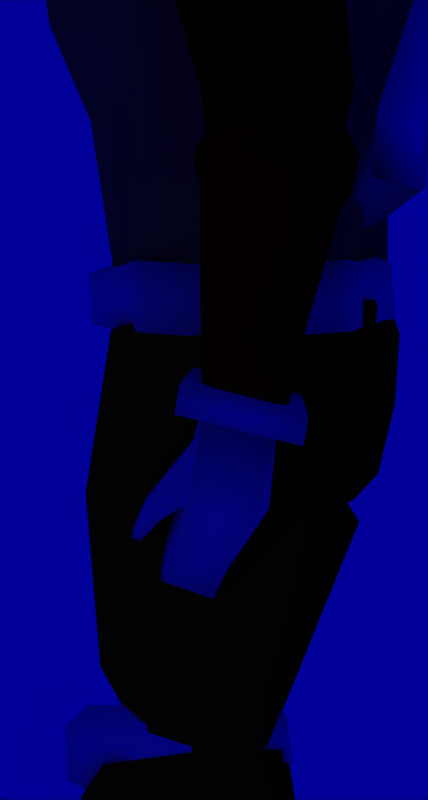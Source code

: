# Source: helmet14.blend  (saved by Blender 2.23.0; exported with 4.5.12 LTS)
import bpy
from mathutils import Matrix  # noqa: F401  (used for matrix-valued properties, if any)

bpy.ops.wm.read_factory_settings(use_empty=True)
scene = bpy.context.scene
scene.name = '1'

# ---- collections
col_collection_1 = bpy.data.collections.new('Collection 1'); scene.collection.children.link(col_collection_1)

# ---- materials (node trees are filled in below, after node groups)
mat_material_004 = bpy.data.materials.new('Material.004')
mat_material_004.alpha_threshold = 0.0
mat_material_004.preview_render_type = 'FLAT'
mat_material_004.diffuse_color = (0.8, 0.8, 0.2436, 1.0)
mat_material_004.roughness = 0.0
mat_material_004.line_color = (0.0, 0.0, 0.0, 1.0)
mat_material_006 = bpy.data.materials.new('Material.006')
mat_material_006.alpha_threshold = 0.0
mat_material_006.preview_render_type = 'FLAT'
mat_material_006.diffuse_color = (0.9353, 0.782, 0.01805, 1.0)
mat_material_006.roughness = 0.0
mat_material_006.line_color = (0.0, 0.0, 0.0, 1.0)
mat_material_005 = bpy.data.materials.new('Material.005')
mat_material_005.alpha_threshold = 0.0
mat_material_005.preview_render_type = 'FLAT'
mat_material_005.diffuse_color = (0.03308, 1.0, 0.0, 1.0)
mat_material_005.roughness = 0.0
mat_material_005.line_color = (0.0, 0.0, 0.0, 1.0)
mat_material_001 = bpy.data.materials.new('Material.001')
mat_material_001.alpha_threshold = 0.0
mat_material_001.preview_render_type = 'FLAT'
mat_material_001.diffuse_color = (0.1684, 0.3489, 0.9053, 1.0)
mat_material_001.roughness = 0.0
mat_material_001.line_color = (0.0, 0.0, 0.0, 1.0)
mat_material_003 = bpy.data.materials.new('Material.003')
mat_material_003.alpha_threshold = 0.0
mat_material_003.preview_render_type = 'FLAT'
mat_material_003.diffuse_color = (1.0, 0.0, 0.0, 1.0)
mat_material_003.roughness = 0.0
mat_material_003.line_color = (0.0, 0.0, 0.0, 1.0)
mat_material_002 = bpy.data.materials.new('Material.002')
mat_material_002.alpha_threshold = 0.0
mat_material_002.preview_render_type = 'FLAT'
mat_material_002.diffuse_color = (1.0, 0.04812, 0.8, 1.0)
mat_material_002.roughness = 0.0
mat_material_002.line_color = (0.0, 0.0, 0.0, 1.0)
mat_material = bpy.data.materials.new('Material')
mat_material.alpha_threshold = 0.0
mat_material.preview_render_type = 'FLAT'
mat_material.diffuse_color = (1.0, 1.0, 1.0, 1.0)
mat_material.roughness = 0.0
mat_material.specular_intensity = 0.1439
mat_material.line_color = (0.0, 0.0, 0.0, 1.0)

# ---- material node trees

# ---- world
world_world = bpy.data.worlds.new('World'); scene.world = world_world
world_world.color = (0.0, 0.0, 0.6)
world_world.use_sun_shadow = False
world_world.sun_shadow_jitter_overblur = 0.0
world_world.cycles.sampling_method = 'MANUAL'
world_world.cycles.sample_map_resolution = 256

# ---- cameras
cam_camera_002 = bpy.data.cameras.new('Camera.002')
cam_camera_002.type = 'ORTHO'
cam_camera_002.passepartout_alpha = 0.2
cam_camera_002.clip_end = 100.0
cam_camera_002.lens = 35.0
cam_camera_002.ortho_scale = 7.314
cam_camera_002.show_passepartout = False
cam_camera_002.show_safe_areas = True
cam_camera_002.dof.focus_distance = 0.0
cam_camera_002.dof.aperture_fstop = 128.0
cam_camera = bpy.data.cameras.new('Camera')
cam_camera.type = 'ORTHO'
cam_camera.passepartout_alpha = 0.2
cam_camera.clip_end = 100.0
cam_camera.lens = 39.48
cam_camera.ortho_scale = 6.484
cam_camera.show_passepartout = False
cam_camera.show_safe_areas = True
cam_camera.dof.focus_distance = 0.0
cam_camera.dof.aperture_fstop = 128.0

# ---- lights
light_lamp_003 = bpy.data.lights.new('Lamp.003', 'SPOT')
light_lamp_003.transmission_factor = 0.0
light_lamp_003.energy = 100.0
light_lamp_003.shadow_buffer_clip_start = 0.5
light_lamp_003.shadow_maximum_resolution = 0.006
light_lamp_003.use_absolute_resolution = True
light_lamp_003.spot_blend = 0.4747
light_lamp_003.cycles.use_multiple_importance_sampling = False
light_lamp_002 = bpy.data.lights.new('Lamp.002', 'SPOT')
light_lamp_002.transmission_factor = 0.0
light_lamp_002.energy = 100.0
light_lamp_002.shadow_buffer_clip_start = 0.5
light_lamp_002.shadow_maximum_resolution = 0.006
light_lamp_002.use_absolute_resolution = True
light_lamp_002.spot_blend = 0.7864
light_lamp_002.spot_size = 0.9477
light_lamp_002.cycles.use_multiple_importance_sampling = False
light_lamp_001 = bpy.data.lights.new('Lamp.001', 'SPOT')
light_lamp_001.transmission_factor = 0.0
light_lamp_001.energy = 100.0
light_lamp_001.shadow_buffer_clip_start = 0.5
light_lamp_001.shadow_maximum_resolution = 0.006
light_lamp_001.use_absolute_resolution = True
light_lamp_001.spot_blend = 0.4877
light_lamp_001.cycles.use_multiple_importance_sampling = False
light_lamp = bpy.data.lights.new('Lamp', 'SPOT')
light_lamp.transmission_factor = 0.0
light_lamp.energy = 100.0
light_lamp.shadow_buffer_clip_start = 0.5
light_lamp.shadow_maximum_resolution = 0.006
light_lamp.use_absolute_resolution = True
light_lamp.spot_blend = 0.6435
light_lamp.cycles.use_multiple_importance_sampling = False

# ---- meshes
me_cube_008 = bpy.data.meshes.new('Cube.008')
me_cube_008.from_pydata([(0.387, 0.2202, -0.3581), (0.3653, 0.05612, -0.3759), (-0.2583, 0.1966, -0.4076), (-0.2366, 0.3608, -0.3898), (0.4454, 0.2281, 0.2197), (0.4186, 0.03997, 0.1604), (-0.3271, 0.2106, 0.1718), (-0.3004, 0.3987, 0.2311), (-0.1697, 0.1832, 0.0406), (0.2612, 0.08457, 0.03402), (-0.1697, 0.2067, -0.3119), (0.2612, 0.1081, -0.3185), (0.1964, -0.3886, -0.2347), (-0.2959, -0.3861, -0.2699), (0.1466, -0.3728, 0.1178), (-0.249, -0.3574, 0.08267), (-0.3338, -0.6969, -0.07628), (-0.03634, -0.8041, -0.1036), (-0.3718, -0.6573, -0.2991), (0.008216, -0.7735, -0.3265), (-0.2896, -0.3692, 0.04901), (-0.2877, -0.3332, -0.1771), (-0.2159, -0.01724, -0.2054), (-0.2159, -0.002712, 0.02307), (-0.48, -0.3871, -0.03701), (-0.4844, -0.3599, -0.1635), (-0.4147, -0.4445, -0.1443), (-0.4109, -0.4724, -0.01785), (-0.5122, -0.6277, -0.1851), (-0.5147, -0.5879, -0.2654), (-0.5634, -0.5695, -0.2671), (-0.5609, -0.6089, -0.1867), (-0.08249, -1.007, -0.4125), (-0.4132, -0.8898, -0.3883), (-0.09346, -0.9737, -0.2525), (-0.3692, -0.877, -0.2332), (0.2238, -0.3879, -0.05848)], [], [(0, 1, 2, 3), (4, 7, 6, 5), (0, 4, 5, 1), (2, 6, 7, 3), (4, 0, 3, 7), (6, 2, 10, 8), (1, 5, 9, 11), (5, 6, 8, 9), (2, 1, 11, 10), (10, 11, 12, 13), (9, 8, 15, 14), (9, 14, 36), (15, 13, 18, 16), (12, 36, 19), (14, 15, 16, 17), (13, 12, 19, 18), (13, 15, 20, 21), (15, 8, 23, 20), (10, 13, 21, 22), (8, 10, 22, 23), (23, 22, 25, 24), (22, 21, 26, 25), (20, 23, 24, 27), (21, 20, 27, 26), (26, 27, 28, 29), (27, 24, 31, 28), (25, 26, 29, 30), (24, 25, 30, 31), (31, 30, 29, 28), (18, 19, 32, 33), (17, 16, 35, 34), (19, 17, 34, 32), (16, 18, 33, 35), (32, 34, 35, 33), (36, 14, 17), (36, 17, 19), (36, 12, 11), (36, 11, 9)])
me_cube_008.polygons.foreach_set('use_smooth', [True] * 38)
me_cube_008.use_remesh_preserve_volume = False
me_cube_008.use_remesh_preserve_attributes = False
me_cube_008.use_mirror_vertex_groups = False
me_cube_008.update()
me_mesh_003 = bpy.data.meshes.new('Mesh.003')
me_mesh_003.from_pydata([(-1.18, 0.9457, 0.8063), (-1.423, 1.129, -0.66), (-1.423, -0.2125, -0.66), (-1.18, -0.2125, 0.8063), (1.0, 0.9457, 0.8063), (1.346, 1.129, -0.66), (1.14, -0.2125, -0.66), (0.7936, -0.2125, 0.8063), (0.4591, -1.216, 0.2691), (0.6896, -1.245, -0.6103), (-1.151, -1.216, 0.2691), (-1.313, -1.245, -0.6103), (-1.313, -1.176, -1.127), (0.6896, -1.176, -1.127), (1.14, -0.2125, -1.147), (1.346, 1.061, -1.132), (-1.423, -0.2125, -1.147), (-1.423, 1.061, -1.132), (0.3495, -1.496, -1.133), (-1.074, -1.496, -1.133), (-1.074, -1.563, -0.7455), (-0.9734, -1.563, -0.3661), (0.3495, -1.563, -0.7455), (0.2064, -1.563, -0.3661), (0.9957, -0.3585, 1.321), (1.202, 0.9373, 1.321), (-1.341, -0.3585, 1.321), (-1.341, 0.9373, 1.321), (-1.17, 0.9484, 2.119), (-1.188, -0.2909, 1.99), (1.126, 0.9484, 2.119), (0.9245, -0.2909, 1.99), (-1.297, 0.3337, 2.036), (1.098, 0.3337, 2.036), (0.004066, 0.9947, 2.103), (-0.1129, -0.3369, 1.969), (-0.05442, 0.3327, 2.175), (-1.043, 1.18, -0.9078), (0.9661, 1.18, -0.9078), (0.9661, 1.229, -0.5651), (0.7148, 1.096, 0.5274), (-1.043, 1.229, -0.5651), (-0.8663, 1.096, 0.5274), (-1.074, -1.496, -1.306), (0.3495, -1.496, -1.306), (-1.423, 1.061, -1.306), (-1.423, -0.2125, -1.32), (1.346, 1.061, -1.306), (1.14, -0.2125, -1.32), (0.6896, -1.176, -1.301), (-1.313, -1.176, -1.301)], [], [(0, 1, 2, 3), (4, 7, 6, 5), (7, 3, 10, 8), (6, 7, 8, 9), (3, 2, 11, 10), (11, 2, 16, 12), (6, 9, 13, 14), (5, 6, 14, 15), (2, 1, 17, 16), (13, 9, 22, 18), (11, 12, 19, 20), (10, 11, 20, 21), (9, 8, 23, 22), (8, 10, 21, 23), (20, 22, 23, 21), (22, 20, 19, 18), (3, 7, 24, 26), (4, 0, 27, 25), (7, 4, 25, 24), (0, 3, 26, 27), (26, 29, 32), (25, 30, 33), (27, 28, 34), (24, 31, 35), (30, 34, 36, 33), (28, 32, 36, 34), (29, 35, 36, 32), (31, 33, 36, 35), (35, 29, 26), (35, 26, 24), (34, 30, 25), (34, 25, 27), (33, 31, 24), (33, 24, 25), (32, 28, 27), (32, 27, 26), (17, 1, 41, 37), (15, 17, 37, 38), (5, 15, 38, 39), (0, 4, 40, 42), (4, 5, 39, 40), (1, 0, 42, 41), (42, 40, 39, 41), (41, 39, 38, 37), (19, 12, 50, 43), (18, 19, 43, 44), (13, 18, 44, 49), (17, 15, 47, 45), (16, 17, 45, 46), (15, 14, 48, 47), (14, 13, 49, 48), (12, 16, 46, 50), (45, 47, 48, 46), (46, 48, 49, 50), (50, 49, 44, 43)])
me_mesh_003.polygons.foreach_set('use_smooth', [True] * 55)
me_mesh_003.use_remesh_preserve_volume = False
me_mesh_003.use_remesh_preserve_attributes = False
me_mesh_003.use_mirror_vertex_groups = False
me_mesh_003.update()
me_mesh_002 = bpy.data.meshes.new('Mesh.002')
me_mesh_002.from_pydata([(-2.891, 1.79, 12.69), (-2.983, 2.09, 11.63), (-3.062, -1.01, 10.93), (-2.97, -0.5541, 12.28), (-0.8261, 1.666, 12.71), (-0.7335, 1.967, 11.65), (-0.8268, -1.01, 10.95), (-0.9171, -0.5541, 12.3), (-0.7461, -0.9438, 8.791), (-0.5972, 1.967, 8.334), (-3.062, -0.9438, 8.896), (-2.983, 2.09, 8.544), (-2.891, 1.64, 6.642), (-2.97, -0.6737, 7.244), (-0.7679, 1.516, 6.501), (-0.8459, -0.6737, 7.09), (-0.8374, -0.5541, 3.909), (-0.7404, 1.411, 3.868), (-2.97, -0.5541, 3.682), (-2.891, 1.534, 3.642), (-0.3574, 1.282, 4.564), (-0.4544, -0.4638, 4.131), (-0.3812, -0.4911, 7.644), (-0.3044, 1.388, 6.769), (-0.122, 1.62, 8.062), (-0.331, -0.6478, 9.11), (-0.1262, -0.4638, 12.41), (-0.04372, -0.7023, 11.56), (0.05329, 1.62, 11.16), (-0.02915, 1.538, 12.82), (0.2454, 1.405, 12.08), (0.3327, 1.473, 10.67), (0.2182, -0.1331, 11.22), (0.1049, -0.02881, 11.75), (0.143, -0.1864, 10.77), (0.08271, 1.481, 8.331), (-0.138, 0.9814, 7.133), (-0.2066, -0.01005, 7.133), (-0.3411, -0.01005, 5.999), (-0.2726, 0.9814, 5.999), (0.3327, -0.09824, 9.716), (0.3359, 1.477, 9.745)], [], [(0, 1, 2, 3), (0, 4, 5, 1), (2, 6, 7, 3), (4, 0, 3, 7), (6, 2, 10, 8), (1, 5, 9, 11), (2, 1, 11, 10), (10, 11, 12, 13), (11, 9, 14, 12), (8, 10, 13, 15), (15, 13, 18, 16), (12, 14, 17, 19), (13, 12, 19, 18), (19, 17, 16, 18), (16, 17, 20, 21), (17, 14, 23, 20), (15, 16, 21, 22), (14, 9, 24, 23), (8, 15, 22, 25), (8, 9, 24, 25), (9, 5, 28, 24), (6, 8, 25, 27), (5, 4, 29, 28), (7, 6, 27, 26), (4, 7, 26, 29), (29, 26, 33, 30), (26, 27, 32, 33), (28, 29, 30, 31), (27, 25, 34, 32), (28, 31, 41), (25, 24, 35, 34), (22, 37, 40), (23, 24, 35, 36), (22, 21, 38, 37), (20, 23, 36, 39), (21, 20, 39, 38), (35, 34, 40), (36, 37, 38, 39), (30, 33, 32), (31, 30, 32), (34, 32, 31), (34, 31, 41), (40, 37, 36), (40, 36, 35), (40, 34, 25), (40, 25, 22), (41, 35, 34), (41, 35, 24), (41, 24, 28)])
me_mesh_002.polygons.foreach_set('use_smooth', [True] * 49)
me_mesh_002.materials.append(mat_material_004)
me_mesh_002.use_remesh_preserve_volume = False
me_mesh_002.use_remesh_preserve_attributes = False
me_mesh_002.use_mirror_vertex_groups = False
me_mesh_002.update()
me_cube_007 = bpy.data.meshes.new('Cube.007')
me_cube_007.from_pydata([(1.242, 0.1974, -3.153), (1.262, -0.186, -3.157), (-0.34, -0.3197, -3.318), (-0.3103, 0.3934, -3.354), (1.241, 0.2561, -2.345), (1.262, -0.1588, -2.375), (-0.339, -0.2952, -2.28), (-0.3093, 0.4179, -2.316), (-0.5274, 0.2662, -2.506), (-0.5459, -0.1765, -2.484), (-0.5281, 0.2509, -3.15), (-0.5465, -0.1917, -3.128), (0.02476, 0.2465, -2.168), (0.008428, -0.1455, -2.149), (0.9142, -0.06613, -2.181), (0.9029, 0.1619, -2.165), (0.2994, 0.1661, -3.407), (0.2862, -0.1528, -3.391), (1.003, -0.09294, -3.319), (0.9939, 0.0785, -3.317)], [], [(0, 4, 5, 1), (1, 5, 6, 2), (4, 0, 3, 7), (7, 3, 10, 8), (2, 6, 9, 11), (6, 7, 8, 9), (3, 2, 11, 10), (11, 9, 8, 10), (4, 7, 12, 15), (7, 6, 13, 12), (6, 5, 14, 13), (5, 4, 15, 14), (15, 12, 13, 14), (3, 0, 19, 16), (2, 3, 16, 17), (1, 2, 17, 18), (0, 1, 18, 19), (19, 18, 17, 16)])
me_cube_007.polygons.foreach_set('use_smooth', [True] * 18)
me_cube_007.use_remesh_preserve_volume = False
me_cube_007.use_remesh_preserve_attributes = False
me_cube_007.use_mirror_vertex_groups = False
me_cube_007.update()
me_cube_006 = bpy.data.meshes.new('Cube.006')
me_cube_006.from_pydata([(-0.2168, 1.039, 1.183), (-0.384, 0.3884, 1.537), (0.7986, 0.3553, 1.537), (0.8403, 1.006, 1.183), (-0.2168, 1.039, -1.183), (-0.38, 0.4101, -1.287), (0.8026, 0.3769, -1.287), (0.8403, 1.006, -1.183), (0.491, -0.9154, -0.7797), (-0.383, -0.8823, -0.7797), (0.491, -0.9154, 0.87), (-0.383, -0.8823, 0.87), (0.8386, 0.02708, 0.9278), (0.8522, 0.04807, -0.8042), (1.218, 0.9443, -0.8677), (1.193, 0.5133, -0.9468), (1.218, 0.9443, 0.9501), (1.189, 0.4916, 1.196), (-0.5845, -0.6714, 0.7374), (-0.5845, -0.6714, -0.6145), (-0.5812, 0.3929, -1.085), (-0.4481, 0.9042, -0.9959), (-0.5851, 0.3712, 1.335), (-0.4481, 0.9042, 1.045)], [], [(5, 4, 7, 6), (3, 0, 1, 2), (4, 0, 3, 7), (2, 1, 11, 10), (5, 6, 8, 9), (8, 10, 11, 9), (8, 6, 15, 13), (10, 8, 13, 12), (2, 10, 12, 17), (7, 3, 16, 14), (3, 2, 17, 16), (6, 7, 14, 15), (14, 16, 17, 15), (15, 17, 12, 13), (11, 1, 22, 18), (9, 11, 18, 19), (5, 9, 19, 20), (0, 4, 21, 23), (1, 0, 23, 22), (4, 5, 20, 21), (23, 21, 20, 22), (22, 20, 19, 18)])
me_cube_006.polygons.foreach_set('use_smooth', [True] * 22)
me_cube_006.materials.append(mat_material_006)
me_cube_006.use_remesh_preserve_volume = False
me_cube_006.use_remesh_preserve_attributes = False
me_cube_006.use_mirror_vertex_groups = False
me_cube_006.update()
me_cube_005 = bpy.data.meshes.new('Cube.005')
me_cube_005.from_pydata([(0.4939, 0.214, -2.204), (0.5202, -0.9915, -1.468), (-0.2069, -0.9688, -1.472), (-0.6147, 0.2269, -2.223), (0.5103, 0.1582, 2.034), (0.5584, -1.122, 1.199), (-0.1687, -1.099, 1.195), (-0.4686, 0.185, 2.015), (-0.3889, 1.058, 1.562), (0.4926, 1.044, 1.562), (-0.3784, 1.023, -1.043), (0.503, 1.009, -1.043), (-0.8214, 0.9106, -0.8686), (-0.8318, 0.9463, 1.507), (-0.8974, 0.1323, 1.415), (-0.6474, -0.6912, 0.7273), (-0.9137, 0.1879, -1.715), (-0.6573, -0.6573, -0.8369), (0.5864, 0.7304, -0.5906), (0.5747, 0.7705, 1.004), (0.7843, -0.9934, 1.105), (1.259, 0.1709, 1.263), (0.7461, -0.8631, -1.347), (1.247, 0.2128, -1.471)], [], [(0, 1, 2, 3), (4, 7, 6, 5), (1, 5, 6, 2), (7, 4, 9, 8), (0, 3, 10, 11), (9, 11, 10, 8), (10, 3, 16, 12), (8, 10, 12, 13), (7, 8, 13, 14), (2, 6, 15, 17), (6, 7, 14, 15), (3, 2, 17, 16), (17, 15, 14, 16), (16, 14, 13, 12), (9, 4, 21, 19), (11, 9, 19, 18), (0, 11, 18, 23), (5, 1, 22, 20), (4, 5, 20, 21), (1, 0, 23, 22), (23, 21, 20, 22), (21, 23, 18, 19)])
me_cube_005.polygons.foreach_set('use_smooth', [True] * 22)
me_cube_005.materials.append(mat_material_006)
me_cube_005.use_remesh_preserve_volume = False
me_cube_005.use_remesh_preserve_attributes = False
me_cube_005.use_mirror_vertex_groups = False
me_cube_005.update()
me_cube_004 = bpy.data.meshes.new('Cube.004')
me_cube_004.from_pydata([(-0.7534, 0.4536, -1.692), (-0.6806, -0.009389, -1.593), (-0.91, -0.3528, -1.089), (-0.9933, 0.4272, -1.089), (-0.7534, 0.4536, 0.2287), (-0.6806, -0.00939, 0.1292), (-0.91, -0.3528, -0.3751), (-0.9933, 0.4272, -0.3751), (-0.5472, -1.014, -0.449), (0.1842, -1.484, -0.449), (-0.5472, -1.014, -1.015), (0.1842, -1.484, -1.015), (0.2212, -1.489, -2.048), (0.2212, -1.489, 0.5847), (-0.1571, 0.1005, 0.5789), (-0.01782, 0.4165, 0.5157), (-0.1571, 0.1005, -2.043), (-0.01782, 0.4165, -1.979), (1.174, 0.3819, -1.979), (1.055, -0.4801, -2.075), (1.174, 0.3819, 0.5157), (1.055, -0.4801, 0.6114), (0.7783, -1.242, 0.5847), (0.7783, -1.242, -2.048), (1.225, -0.4777, -0.7318), (1.305, 0.07904, -0.7318), (1.047, -1.035, -0.7318)], [], [(0, 1, 2, 3), (4, 7, 6, 5), (2, 6, 7, 3), (4, 0, 3, 7), (6, 2, 10, 8), (5, 6, 8, 9), (2, 1, 11, 10), (11, 9, 8, 10), (11, 1, 16, 12), (9, 11, 12, 13), (5, 9, 13, 14), (0, 4, 15, 17), (4, 5, 14, 15), (1, 0, 17, 16), (16, 17, 18, 19), (15, 14, 21, 20), (15, 20, 25), (14, 13, 22, 21), (12, 23, 26), (12, 16, 19, 23), (20, 21, 24), (19, 24, 23), (24, 21, 22), (24, 22, 26), (24, 19, 18), (24, 18, 25), (25, 20, 24), (26, 23, 24), (26, 22, 13), (26, 13, 12), (25, 18, 17), (25, 17, 15)])
me_cube_004.polygons.foreach_set('use_smooth', [True] * 32)
me_cube_004.materials.append(mat_material_005)
me_cube_004.use_remesh_preserve_volume = False
me_cube_004.use_remesh_preserve_attributes = False
me_cube_004.use_mirror_vertex_groups = False
me_cube_004.update()
me_cube_003 = bpy.data.meshes.new('Cube.003')
me_cube_003.from_pydata([(1.225, 0.4387, -1.141), (1.225, -0.15, -1.141), (-0.7205, -0.03446, 0.1616), (-0.7205, 0.5542, 0.1616), (0.4107, 0.4387, 1.418), (0.4107, -0.15, 1.418), (-0.5714, -0.03446, 1.464), (-0.5714, 0.5542, 1.464), (-0.9235, 0.4665, 1.111), (-0.9235, 0.05325, 1.111), (-1.096, 0.4665, 0.1616), (-1.096, 0.05325, 0.1616), (1.39, -0.15, 1.268), (1.39, 0.4387, 1.268), (1.584, -0.15, -0.3019), (1.584, 0.4387, -0.3019), (1.755, 0.3658, -0.1842), (1.755, -0.07705, -0.1842), (1.716, 0.3658, 0.8193), (1.716, -0.07705, 0.8193), (-1.04, 0.05325, -0.9292), (-1.04, 0.4665, -0.9292), (-0.6653, 0.5542, -0.9293), (-0.6653, -0.03446, -0.9293)], [], [(0, 1, 2, 3), (4, 7, 6, 5), (1, 5, 6, 2), (4, 0, 3, 7), (7, 3, 10, 8), (2, 6, 9, 11), (6, 7, 8, 9), (11, 9, 8, 10), (5, 1, 14, 12), (0, 4, 13, 15), (4, 5, 12, 13), (1, 0, 15, 14), (14, 15, 16, 17), (13, 12, 19, 18), (15, 13, 18, 16), (12, 14, 17, 19), (16, 18, 19, 17), (11, 10, 21, 20), (2, 11, 20, 23), (10, 3, 22, 21), (3, 2, 23, 22), (22, 23, 20, 21)])
me_cube_003.polygons.foreach_set('use_smooth', [True] * 22)
me_cube_003.use_remesh_preserve_volume = False
me_cube_003.use_remesh_preserve_attributes = False
me_cube_003.use_mirror_vertex_groups = False
me_cube_003.update()
me_cube_002 = bpy.data.meshes.new('Cube.002')
me_cube_002.from_pydata([(-0.03771, 0.46, -1.031), (-0.03771, -1.002, -1.031), (-0.8009, -1.02, -1.031), (-0.8009, 0.4425, -1.031), (-0.03771, 0.46, 1.031), (-0.03771, -1.002, 1.031), (-0.8009, -1.02, 1.031), (-0.8009, 0.4425, 1.031), (-0.9967, 0.7517, 1.031), (-0.3498, 0.9028, 1.031), (-0.9967, 0.7517, -1.031), (-0.3498, 0.9028, -1.031), (-0.4322, 1.068, -1.031), (-1.079, 0.9166, -1.031), (-0.4322, 1.068, 1.031), (-1.079, 0.9166, 1.031), (-1.205, 0.7074, 1.712), (-0.9497, 0.7074, 1.481), (-0.6968, 0.5781, 1.477), (-1.109, 0.5781, 1.712), (-0.9551, 0.3358, 1.712), (-0.9551, -0.8104, 1.712), (-0.5072, -0.8104, 1.712), (-0.5433, 0.3358, 1.477), (-0.911, -1.741, 1.328), (-1.233, -1.741, 1.328), (-1.122, -1.891, 0.8372), (-0.5733, -1.879, 0.8372), (-1.122, -1.891, -0.6461), (-0.5733, -1.879, -0.6461), (-0.6605, -2.431, -0.6461), (-1.117, -2.728, -0.6461), (-0.6605, -2.431, 0.8372), (-1.117, -2.728, 0.8372), (-1.228, -2.578, 1.328), (-0.9982, -2.293, 1.328)], [], [(0, 1, 2, 3), (2, 6, 7, 3), (3, 7, 8, 10), (0, 4, 9, 11), (0, 3, 10, 11), (11, 10, 13, 12), (11, 9, 14, 12), (10, 8, 15, 13), (13, 15, 14, 12), (0, 1, 5, 4), (15, 8, 19, 16), (14, 15, 16, 17), (14, 9, 18, 17), (8, 9, 18, 19), (9, 4, 23, 18), (8, 7, 20, 19), (4, 5, 22, 23), (7, 6, 21, 20), (23, 20, 21, 22), (20, 23, 18, 19), (16, 19, 18, 17), (21, 6, 26, 25), (22, 21, 25, 24), (22, 5, 27, 24), (6, 2, 28, 26), (5, 1, 29, 27), (2, 1, 29, 28), (28, 29, 30, 31), (27, 29, 30, 32), (26, 28, 31, 33), (24, 27, 32, 35), (24, 25, 34, 35), (25, 26, 33, 34), (30, 32, 33, 31), (33, 32, 35, 34)])
me_cube_002.polygons.foreach_set('use_smooth', [True] * 35)
me_cube_002.materials.append(mat_material_001)
me_cube_002.use_remesh_preserve_volume = False
me_cube_002.use_remesh_preserve_attributes = False
me_cube_002.use_mirror_vertex_groups = False
me_cube_002.update()
me_cube_001 = bpy.data.meshes.new('Cube.001')
me_cube_001.from_pydata([(0.346, 0.687, -0.4423), (0.5149, -0.4954, -0.4423), (-0.03228, -0.6942, -0.4539), (-0.1366, 0.5591, -0.4539), (0.4179, 0.687, 0.4264), (0.5849, -0.4444, 0.4148), (-0.03228, -0.6942, 0.4539), (-0.1366, 0.5591, 0.4539), (-0.1366, 0.744, 0.312), (0.4179, 0.8444, 0.3055), (-0.1366, 0.744, -0.312), (0.346, 0.8444, -0.3215), (-0.03228, -0.8514, 0.3084), (0.6198, -0.5652, 0.2909), (-0.03228, -0.8514, -0.3084), (0.5498, -0.6161, -0.3184), (0.89, -0.3579, -0.3511), (0.8725, -0.3587, 0.2157), (0.8465, 0.6889, -0.3539), (0.829, 0.6881, 0.2185), (0.8709, -0.2361, 0.3294), (0.8309, 0.5438, 0.3294), (0.8884, -0.2352, -0.4647), (0.8484, 0.5446, -0.4647), (-0.3555, -0.5041, -0.2378), (-0.3555, -0.5041, 0.2378), (-0.4237, 0.5007, -0.2406), (-0.4237, 0.5007, 0.2406), (-0.4237, 0.3581, 0.3501), (-0.3555, -0.3829, 0.3501), (-0.4237, 0.3581, -0.3501), (-0.3555, -0.3829, -0.3501), (1.118, 0.6468, -0.3969), (1.066, -0.2626, -0.3969), (1.068, 0.485, 0.3179), (1.037, -0.07402, 0.3179), (1.084, 0.5971, 0.2305), (1.091, 0.8396, -0.2589), (1.04, -0.1726, 0.2282), (1.019, -0.4123, -0.2554), (1.141, -0.5737, -0.2894), (1.103, -0.2693, 0.2766), (1.229, 0.9485, -0.2936), (1.155, 0.6667, 0.2793), (1.098, -0.1494, 0.3856), (1.137, 0.5304, 0.3856), (1.199, -0.3917, -0.4614), (1.261, 0.7141, -0.4614), (1.374, 0.6913, -0.4307), (1.311, -0.4145, -0.4307), (1.208, 0.516, 0.3929), (1.169, -0.1638, 0.3929), (1.227, 0.6522, 0.2866), (1.341, 0.9257, -0.2629), (1.174, -0.2837, 0.2839), (1.254, -0.5965, -0.2586), (1.353, -0.551, -0.199), (1.244, -0.2576, 0.271), (1.433, 0.8414, -0.2028), (1.292, 0.5986, 0.2734), (1.24, -0.1479, 0.3707), (1.275, 0.4739, 0.3707), (1.406, -0.3845, -0.3563), (1.463, 0.627, -0.3563), (1.97, 0.2237, -0.132), (1.909, -0.2512, -0.1393), (1.853, 0.2474, 0.4233), (1.791, -0.2274, 0.416), (1.881, 0.3409, 0.3502), (1.967, 0.3235, -0.05593), (1.797, -0.3128, 0.3382), (1.882, -0.3301, -0.06406), (2.362, -0.4074, 0.08482), (2.296, -0.3939, 0.3985), (2.424, 0.06763, 0.09073), (2.357, 0.08118, 0.4072), (2.292, -0.3318, 0.4551), (2.336, 0.01324, 0.4603), (2.382, -0.35, 0.03014), (2.426, -0.004961, 0.03543)], [], [(0, 1, 2, 3), (4, 7, 6, 5), (7, 4, 9, 8), (0, 3, 10, 11), (10, 8, 9, 11), (5, 6, 12, 13), (2, 1, 15, 14), (15, 13, 12, 14), (15, 1, 22, 16), (13, 15, 16, 17), (5, 13, 17, 20), (9, 4, 21, 19), (11, 9, 19, 18), (0, 11, 18, 23), (4, 5, 20, 21), (1, 0, 23, 22), (12, 6, 29, 25), (14, 12, 25, 24), (2, 14, 24, 31), (10, 3, 30, 26), (8, 10, 26, 27), (7, 8, 27, 28), (6, 7, 28, 29), (3, 2, 31, 30), (31, 29, 28, 30), (30, 28, 27, 26), (29, 31, 24, 25), (22, 23, 32, 33), (21, 20, 35, 34), (23, 18, 37, 32), (18, 19, 36, 37), (19, 21, 34, 36), (20, 17, 38, 35), (17, 16, 39, 38), (16, 22, 33, 39), (39, 33, 46, 40), (38, 39, 40, 41), (35, 38, 41, 44), (36, 34, 45, 43), (37, 36, 43, 42), (32, 37, 42, 47), (34, 35, 44, 45), (33, 32, 47, 46), (46, 47, 48, 49), (45, 44, 51, 50), (47, 42, 53, 48), (42, 43, 52, 53), (43, 45, 50, 52), (44, 41, 54, 51), (41, 40, 55, 54), (40, 46, 49, 55), (55, 49, 62, 56), (54, 55, 56, 57), (51, 54, 57, 60), (52, 50, 61, 59), (53, 52, 59, 58), (48, 53, 58, 63), (50, 51, 60, 61), (49, 48, 63, 62), (62, 63, 64, 65), (61, 60, 67, 66), (63, 58, 69, 64), (58, 59, 68, 69), (59, 61, 66, 68), (60, 57, 70, 67), (57, 56, 71, 70), (56, 62, 65, 71), (71, 65, 78, 72), (70, 71, 72, 73), (67, 70, 73, 76), (68, 66, 77, 75), (69, 68, 75, 74), (64, 69, 74, 79), (66, 67, 76, 77), (65, 64, 79, 78), (79, 77, 76, 78), (77, 79, 74, 75), (78, 76, 73, 72)])
me_cube_001.polygons.foreach_set('use_smooth', [True] * 78)
me_cube_001.materials.append(mat_material_003)
me_cube_001.use_remesh_preserve_volume = False
me_cube_001.use_remesh_preserve_attributes = False
me_cube_001.use_mirror_vertex_groups = False
me_cube_001.update()
me_plane_002 = bpy.data.meshes.new('Plane.002')
me_plane_002.from_pydata([(0.7063, 0.6687, -3.161e-08), (1.074, 0.2177, -1.103e-08), (-0.5771, 0.409, 0.07331), (-0.9349, 0.6847, -3.169e-08), (-0.7309, 0.8408, -0.2399), (0.4924, 0.7785, -0.2399), (0.4924, 0.7785, -1.543), (-0.7309, 0.8408, -1.543), (-0.9349, 0.6847, -1.783), (-0.5771, 0.4701, -1.783), (1.074, 0.2177, -1.783), (0.7063, 0.6687, -1.783), (0.6554, -0.4811, -1.783), (-0.4928, -0.229, -1.783), (-0.4928, -0.229, -1.96e-08), (0.6554, -0.4811, 1.972e-09), (0.6487, -0.4778, -0.2133), (-0.3978, -0.2546, -0.2133), (-0.3978, -0.2546, -1.569), (0.6487, -0.4778, -1.569), (0.9852, 0.05176, -1.569), (0.9852, 0.05176, -0.2133), (0.7728, 0.6891, -0.2133), (0.7728, 0.6891, -1.569), (-0.5839, 0.7232, -1.569), (-0.4117, 0.09613, -1.569), (-0.4117, 0.09613, -0.2133), (-0.5839, 0.7232, -0.2133), (-0.5771, 0.4701, -0.8914), (-0.4928, -0.229, -0.8914), (-0.5389, 0.08842, 0.07777), (0.9448, 0.2512, -0.8914), (1.045, 0.4983, -0.8914), (0.5649, 0.8918, -0.8914), (0.8859, 0.799, -0.8914)], [], [(0, 3, 2, 1), (3, 0, 5, 4), (3, 4, 7, 8), (4, 5, 33), (5, 0, 34, 33), (0, 1, 32), (8, 9, 28), (11, 8, 9, 10), (8, 11, 6, 7), (10, 9, 13, 12), (29, 14, 30), (1, 2, 30), (15, 14, 17, 16), (1, 15, 16, 21), (14, 29, 17), (10, 12, 19, 20), (12, 13, 18, 19), (1, 21, 31), (20, 31, 23), (19, 18, 25, 24), (20, 19, 24, 23), (17, 18, 25, 26), (21, 16, 27, 22), (16, 17, 26, 27), (23, 22, 27, 24), (27, 26, 25, 24), (29, 13, 18), (29, 18, 17), (28, 9, 13, 29), (28, 2, 3), (28, 3, 8), (30, 14, 15), (30, 15, 1), (30, 2, 28), (30, 28, 29), (31, 21, 22), (31, 22, 23), (31, 20, 10), (31, 10, 32), (32, 1, 31), (32, 10, 11), (11, 34, 32), (34, 0, 32), (34, 11, 6, 33), (33, 6, 7), (33, 7, 4)])
me_plane_002.polygons.foreach_set('use_smooth', [True] * 46)
me_plane_002.materials.append(mat_material_002)
me_plane_002.use_remesh_preserve_volume = False
me_plane_002.use_remesh_preserve_attributes = False
me_plane_002.use_mirror_vertex_groups = False
me_plane_002.update()
me_mesh_001 = bpy.data.meshes.new('Mesh.001')
me_mesh_001.from_pydata([], [], [])
me_mesh_001.use_remesh_preserve_volume = False
me_mesh_001.use_remesh_preserve_attributes = False
me_mesh_001.use_mirror_vertex_groups = False
me_mesh_001.update()
me_mesh = bpy.data.meshes.new('Mesh')
me_mesh.from_pydata([(0.7106, 0.9312, 0.1727), (0.939, 0.5359, 0.1463), (0.9091, -0.01671, 0.1171), (0.8399, -0.2301, 0.1166), (0.6428, -0.4124, 0.1166), (0.3479, -0.5341, 0.1166), (1.256e-07, -0.5765, 0.1166), (-0.3479, -0.5341, 0.1166), (-0.6428, -0.4124, 0.1166), (-0.8399, -0.2301, 0.1166), (-0.9091, -0.01671, 0.1171), (-1.008, 0.5359, 0.1463), (-0.7794, 0.9312, 0.1727), (-0.4376, 1.21, 0.1786), (-0.03438, 1.304, 0.1787), (0.3688, 1.21, 0.1786), (0.7045, 1.002, 0.7091), (0.9309, 0.6172, 0.6768), (0.9012, -0.03765, 0.6028), (0.8326, -0.2514, 0.5916), (0.6372, -0.4327, 0.5821), (0.3449, -0.5538, 0.5757), (-1.753e-06, -0.596, 0.5738), (-0.3449, -0.5538, 0.5757), (-0.6372, -0.4327, 0.5821), (-0.8326, -0.2514, 0.5916), (-0.9012, -0.03764, 0.6028), (-0.9988, 0.6172, 0.6768), (-0.7724, 1.002, 0.7091), (-0.4336, 1.272, 0.7222), (-0.03397, 1.366, 0.7267), (0.3657, 1.272, 0.7222), (-1.174e-08, -0.01671, 0.1171), (-1.343e-08, -0.03764, 0.6028)], [], [(32, 0, 1), (33, 17, 16), (32, 1, 2), (33, 18, 17), (32, 2, 3), (33, 19, 18), (32, 3, 4), (33, 20, 19), (32, 4, 5), (33, 21, 20), (32, 5, 6), (33, 22, 21), (32, 6, 7), (33, 23, 22), (32, 7, 8), (33, 24, 23), (32, 8, 9), (33, 25, 24), (32, 9, 10), (33, 26, 25), (32, 10, 11), (33, 27, 26), (32, 11, 12), (33, 28, 27), (32, 12, 13), (33, 29, 28), (32, 13, 14), (33, 30, 29), (32, 14, 15), (33, 31, 30), (15, 0, 32), (33, 16, 31), (0, 16, 17, 1), (1, 17, 18, 2), (2, 18, 19, 3), (3, 19, 20, 4), (4, 20, 21, 5), (5, 21, 22, 6), (6, 22, 23, 7), (7, 23, 24, 8), (8, 24, 25, 9), (9, 25, 26, 10), (10, 26, 27, 11), (11, 27, 28, 12), (12, 28, 29, 13), (13, 29, 30, 14), (14, 30, 31, 15), (16, 0, 15, 31)])
me_mesh.polygons.foreach_set('use_smooth', [True] * 48)
me_mesh.use_remesh_preserve_volume = False
me_mesh.use_remesh_preserve_attributes = False
me_mesh.use_mirror_vertex_groups = False
me_mesh.update()
me_cube = bpy.data.meshes.new('Cube')
me_cube.from_pydata([(0.3215, -0.003685, 0.05317), (0.1877, -0.3675, 0.05317), (-0.3026, -0.617, 0.05317), (-0.143, -0.1454, 0.05317), (0.2614, 0.09306, 1.325), (0.08562, -0.3202, 1.375), (-0.3434, -0.5669, 1.253), (-0.1676, -0.1536, 1.203), (-0.2388, 0.05014, 1.914), (-0.3141, -0.1597, 2.072), (-0.09127, 0.1026, 2.461), (-0.01601, 0.3124, 2.303), (-0.6855, 0.8588, 2.565), (-0.7137, 0.754, 2.679), (-0.8609, 0.6091, 2.366), (-0.7774, 0.7275, 2.24), (-1.28, 1.329, 1.747), (-1.349, 1.297, 1.877), (-1.344, 1.427, 2.197), (-1.275, 1.459, 2.068), (-1.46, 1.605, 1.703), (-1.519, 1.59, 1.783), (-1.498, 1.476, 1.586), (-1.439, 1.49, 1.506), (-0.9642, 1.187, 2.386), (-1.016, 1.115, 2.525), (-1.097, 0.9722, 2.197), (-1.018, 1.047, 2.063), (-1.611, 1.638, 0.7258), (-1.686, 1.638, 0.7461), (-1.747, 1.787, 0.7936), (-1.671, 1.787, 0.7733), (-1.7, 1.812, -0.01604), (-1.777, 1.813, -0.01516), (-1.715, 1.662, -0.0141), (-1.638, 1.661, -0.01498), (-0.4785, 0.368, 2.195), (-0.3205, 0.5646, 2.552), (-0.5532, 0.2041, 2.337), (-0.3666, 0.4078, 2.688)], [], [(0, 1, 2, 3), (0, 4, 5, 1), (1, 5, 6, 2), (2, 6, 7, 3), (4, 0, 3, 7), (5, 4, 11, 10), (6, 5, 10, 9), (7, 6, 9, 8), (4, 7, 8, 11), (11, 8, 36, 37), (8, 9, 38, 36), (9, 10, 39, 38), (10, 11, 37, 39), (13, 12, 24, 25), (14, 13, 25, 26), (15, 14, 26, 27), (12, 15, 27, 24), (19, 16, 23, 20), (16, 17, 22, 23), (17, 18, 21, 22), (18, 19, 20, 21), (27, 16, 19, 24), (26, 17, 16, 27), (25, 18, 17, 26), (24, 19, 18, 25), (21, 20, 31, 30), (22, 21, 30, 29), (23, 22, 29, 28), (20, 23, 28, 31), (31, 28, 35, 32), (28, 29, 34, 35), (29, 30, 33, 34), (30, 31, 32, 33), (32, 35, 34, 33), (37, 12, 13, 39), (39, 13, 14, 38), (38, 14, 15, 36), (36, 15, 12, 37)])
me_cube.polygons.foreach_set('use_smooth', [True] * 38)
me_cube.use_remesh_preserve_volume = False
me_cube.use_remesh_preserve_attributes = False
me_cube.use_mirror_vertex_groups = False
me_cube.update()
me_plane = bpy.data.meshes.new('Plane')
me_plane.from_pydata([(1.0, 0.986, -1.014), (1.165, 0.3031, -1.014), (-1.117, 0.3031, -1.014), (-1.0, 0.986, -1.014), (-0.5, 1.379, -0.9823), (0.5, 1.379, -0.9823), (-1.245, 0.2063, -1.014), (1.245, 0.2063, -1.014), (1.228, -0.2874, -1.014), (-1.228, -0.2874, -1.014), (-1.228, -0.8176, -1.015), (1.228, -0.8176, -1.015), (1.13, -0.9925, -1.014), (-1.13, -0.9925, -1.014), (-1.13, -1.21, -0.3839), (1.13, -1.21, -0.3839), (1.228, -1.035, -0.3847), (-1.228, -1.035, -0.3847), (-1.404, -0.3219, -0.4553), (1.404, -0.3219, -0.4553), (1.424, 0.1872, -0.4947), (-1.424, 0.1872, -0.4947), (0.5717, 1.498, -0.5078), (-0.5717, 1.498, -0.5078), (-0.9577, 1.045, -0.5393), (-1.281, 0.2872, -0.4947), (1.329, 0.2872, -0.4947), (0.9577, 1.045, -0.5393), (0.8437, 1.066, -0.2917), (0.9419, 0.5883, -0.3434), (-0.9419, 0.5883, -0.3434), (-0.8437, 1.066, -0.2917), (-0.4218, 1.408, -0.2917), (0.4218, 1.408, -0.2917), (-1.187, -0.1877, -0.3259), (1.187, -0.1877, -0.3259), (1.296, -0.609, -0.2111), (-1.296, -0.609, -0.2111), (-1.134, -0.9657, -0.1408), (1.134, -0.9657, -0.1408), (0.9294, -1.209, -0.1003), (-0.9294, -1.209, -0.1003), (-0.8002, -1.169, 0.3477), (0.8002, -1.169, 0.3477), (0.9763, -0.9587, 0.3083), (-0.9763, -0.9587, 0.3083), (-1.116, -0.5763, 0.3354), (1.116, -0.5763, 0.3354), (1.022, -0.1407, 0.34), (-1.022, -0.1407, 0.34), (0.4967, 1.361, 0.1095), (-0.4967, 1.361, 0.1095), (-0.8632, 1.046, 0.1151), (-1.029, 0.4571, 0.1424), (1.029, 0.4571, 0.1424), (0.8632, 1.046, 0.1151), (0.7792, 0.8719, 0.424), (0.8698, 0.4121, 0.5895), (-0.8698, 0.4121, 0.5895), (-0.7792, 0.8719, 0.424), (-0.3896, 1.296, 0.3925), (0.3896, 1.296, 0.3925), (-0.9309, -0.01573, 0.5954), (0.9309, -0.01573, 0.5954), (0.9946, -0.6023, 0.4693), (-0.9946, -0.6023, 0.4693), (-0.8699, -0.8449, 0.4816), (0.8699, -0.8449, 0.4816), (0.4834, -1.071, 0.6849), (-0.4834, -1.071, 0.6849), (0.8147, 0.9767, 0.06009), (0.9095, 0.3976, 0.06793), (-0.9095, 0.3976, 0.06793), (-0.8147, 0.9767, 0.06009), (-0.4074, 1.286, 0.06009), (0.4074, 1.286, 0.06009), (-0.8384, -0.02589, 0.191), (0.8384, -0.02589, 0.191), (0.8416, -0.06959, -0.2982), (-0.8416, -0.06959, -0.2982), (0.4056, 1.285, -0.2943), (-0.4056, 1.285, -0.2943), (-0.8174, 0.9751, -0.2894), (-0.913, 0.4603, -0.3455), (0.913, 0.4603, -0.3455), (0.8174, 0.9751, -0.2894), (-0.6418, -0.7333, 0.8183), (0.6418, -0.7333, 0.8183), (0.6977, -0.4657, 0.8809), (-0.6977, -0.4657, 0.8809), (-0.6559, -0.143, 0.8964), (0.6559, -0.143, 0.8964), (0.6572, 0.1194, 0.8432), (-0.6572, 0.1194, 0.8432), (0.2821, 1.034, 0.6272), (-0.2821, 1.034, 0.6272), (-0.5642, 0.7044, 0.6503), (-0.6298, 0.4513, 0.756), (0.6298, 0.4513, 0.756), (0.5642, 0.7044, 0.6503), (-3.561e-09, -1.326, -0.827), (-3.138e-09, -1.498, -0.33), (-2.952e-09, -1.497, -0.1064), (-1.917e-08, -1.428, 0.2648), (0.565, -1.406, -0.357), (0.4647, -1.405, -0.1034), (0.4001, -1.35, 0.3062), (-0.4001, -1.35, 0.3062), (-0.4647, -1.405, -0.1034), (-0.565, -1.406, -0.357), (1.105, -0.4457, -0.007245), (-1.105, -0.4457, -0.007245), (-0.84, -0.3112, -0.04967), (0.84, -0.3112, -0.04967), (-2.98e-08, -0.7333, 0.9371), (2.833e-08, 0.6071, 0.8822), (0.0, 0.1194, 1.007), (0.0, -0.143, 1.015), (0.0, -0.4657, 0.9997)], [], [(0, 5, 1), (4, 3, 2), (1, 5, 4, 2), (1, 2, 6, 7), (7, 6, 9, 8), (8, 9, 10, 11), (10, 13, 100), (11, 12, 15, 16), (100, 101, 104), (13, 10, 17, 14), (8, 11, 16, 19), (10, 9, 18, 17), (7, 8, 19, 20), (9, 6, 21, 18), (1, 7, 20, 26), (6, 2, 25, 21), (4, 5, 22, 23), (2, 3, 24, 25), (3, 4, 23, 24), (0, 1, 26, 27), (5, 0, 27, 22), (22, 27, 28, 33), (27, 26, 29, 28), (24, 23, 32, 31), (25, 24, 31, 30), (23, 22, 33, 32), (21, 25, 30, 34), (26, 20, 35, 29), (18, 21, 34, 37), (20, 19, 36, 35), (17, 18, 37, 38), (19, 16, 39, 36), (14, 17, 38, 41), (15, 104, 105, 40), (16, 15, 40, 39), (39, 40, 43, 44), (40, 105, 106, 43), (41, 38, 45, 42), (36, 39, 44, 47), (38, 37, 46, 45), (47, 48, 110), (37, 34, 111), (50, 55, 56, 61), (55, 54, 57, 56), (52, 51, 60, 59), (53, 52, 59, 58), (51, 50, 61, 60), (49, 53, 58, 62), (54, 48, 63, 57), (46, 49, 62, 65), (48, 47, 64, 63), (45, 46, 65, 66), (47, 44, 67, 64), (42, 45, 66, 69), (43, 106, 68), (44, 43, 68, 67), (55, 50, 75, 70), (54, 55, 70, 71), (51, 52, 73, 74), (52, 53, 72, 73), (50, 51, 74, 75), (53, 49, 76, 72), (48, 54, 71, 77), (49, 111, 112, 76), (35, 110, 113, 78), (29, 35, 78, 84), (34, 30, 83, 79), (32, 33, 80, 81), (30, 31, 82, 83), (31, 32, 81, 82), (28, 29, 84, 85), (33, 28, 85, 80), (84, 78, 113), (72, 76, 112), (81, 80, 75, 74), (83, 82, 73, 72), (82, 81, 74, 73), (85, 84, 71, 70), (80, 85, 70, 75), (67, 68, 87, 88), (69, 86, 114), (69, 66, 89, 86), (64, 67, 88, 91), (66, 65, 90, 89), (63, 64, 91, 92), (65, 62, 93, 90), (57, 63, 92, 98), (62, 58, 97, 93), (60, 61, 94, 95), (58, 59, 96, 97), (59, 60, 95, 96), (56, 57, 98, 99), (61, 56, 99, 94), (99, 94, 98), (95, 96, 97), (95, 97, 115), (98, 115, 116, 92), (92, 116, 117, 91), (91, 117, 118, 88), (88, 118, 114, 87), (103, 107, 69), (103, 69, 68), (102, 108, 107, 103), (101, 109, 108, 102), (13, 14, 109), (100, 12, 11), (100, 11, 10), (109, 101, 100), (109, 100, 13), (109, 14, 41, 108), (108, 41, 42, 107), (107, 42, 69), (106, 103, 68), (105, 102, 103, 106), (104, 101, 102, 105), (104, 15, 12), (104, 12, 100), (112, 79, 83), (112, 83, 72), (113, 77, 71), (113, 71, 84), (110, 48, 77, 113), (111, 34, 79, 112), (111, 49, 46), (111, 46, 37), (110, 35, 36), (110, 36, 47), (118, 89, 86, 114), (117, 90, 89, 118), (116, 93, 90, 117), (115, 97, 93, 116), (115, 98, 94), (115, 94, 95), (114, 87, 68), (114, 68, 69)])
me_plane.polygons.foreach_set('use_smooth', [True] * 135)
_uv = me_plane.uv_layers.new(name='UVMap')
_uv.uv.foreach_set('vector', [0.2747, 0.07804, 0.3311, 0.09608, 0.2084, 0.041, 0.4195, 0.09608, 0.4759, 0.07804, 0.541, 0.03022, 0.2084, 0.041, 0.3311, 0.09608, 0.4195, 0.09608, 0.541, 0.03022, 0.2084, 0.041, 0.541, 0.03022, 0.5531, 0.05458, 0.1974, 0.05458, 0.9725, 0.05458, 0.5531, 0.05458, 0.6016, 0.05807, 0.924, 0.05807, 0.924, 0.05807, 0.6016, 0.05807, 0.6445, 0.1003, 0.8811, 0.1003, 0.6445, 0.1003, 0.6606, 0.1059, 0.7628, 0.1313, 0.106, 0.1003, 0.08989, 0.1059, 0.07815, 0.308, 0.09253, 0.3044, 0.7628, 0.1313, 0.7628, 0.3168, 0.8086, 0.3084, 0.6606, 0.1059, 0.6445, 0.1003, 0.658, 0.3044, 0.6724, 0.308, 0.1489, 0.05807, 0.106, 0.1003, 0.09253, 0.3044, 0.15, 0.2657, 0.6445, 0.1003, 0.6016, 0.05807, 0.6005, 0.2657, 0.658, 0.3044, 0.1974, 0.05458, 0.1489, 0.05807, 0.15, 0.2657, 0.1938, 0.2497, 0.6016, 0.05807, 0.5531, 0.05458, 0.5567, 0.2497, 0.6005, 0.2657, 0.2084, 0.041, 0.1974, 0.05458, 0.1938, 0.2497, 0.2038, 0.2406, 0.5531, 0.05458, 0.541, 0.03022, 0.546, 0.2348, 0.5567, 0.2497, 0.4195, 0.09608, 0.3311, 0.09608, 0.3315, 0.28, 0.419, 0.28, 0.541, 0.03022, 0.4759, 0.07804, 0.4751, 0.2643, 0.546, 0.2348, 0.4759, 0.07804, 0.4195, 0.09608, 0.419, 0.28, 0.4751, 0.2643, 0.2747, 0.07804, 0.2084, 0.041, 0.2038, 0.2406, 0.2754, 0.2643, 0.3311, 0.09608, 0.2747, 0.07804, 0.2754, 0.2643, 0.3315, 0.28, 0.3315, 0.28, 0.2754, 0.2643, 0.273, 0.362, 0.3299, 0.3632, 0.2754, 0.2643, 0.2038, 0.2406, 0.2202, 0.3225, 0.273, 0.362, 0.4751, 0.2643, 0.419, 0.28, 0.4207, 0.3632, 0.4775, 0.362, 0.546, 0.2348, 0.4751, 0.2643, 0.4775, 0.362, 0.5303, 0.3225, 0.419, 0.28, 0.3315, 0.28, 0.3299, 0.3632, 0.4207, 0.3632, 0.5567, 0.2497, 0.546, 0.2348, 0.5303, 0.3225, 0.6011, 0.3346, 0.2038, 0.2406, 0.1938, 0.2497, 0.1495, 0.3346, 0.2202, 0.3225, 0.6005, 0.2657, 0.5567, 0.2497, 0.6011, 0.3346, 0.6266, 0.355, 0.1938, 0.2497, 0.15, 0.2657, 0.1239, 0.355, 0.1495, 0.3346, 0.658, 0.3044, 0.6005, 0.2657, 0.6266, 0.355, 0.6588, 0.3829, 0.15, 0.2657, 0.09253, 0.3044, 0.09171, 0.3829, 0.1239, 0.355, 0.6724, 0.308, 0.658, 0.3044, 0.6588, 0.3829, 0.6841, 0.398, 0.07815, 0.308, 0.03354, 0.3084, 0.02599, 0.3965, 0.06642, 0.398, 0.09253, 0.3044, 0.07815, 0.308, 0.06642, 0.398, 0.09171, 0.3829, 0.09171, 0.3829, 0.06642, 0.398, 0.05964, 0.5629, 0.08292, 0.5539, 0.06642, 0.398, 0.02599, 0.3965, 0.02218, 0.5485, 0.05964, 0.5629, 0.6841, 0.398, 0.6588, 0.3829, 0.6676, 0.5539, 0.6909, 0.5629, 0.1239, 0.355, 0.09171, 0.3829, 0.08292, 0.5539, 0.1189, 0.5775, 0.6588, 0.3829, 0.6266, 0.355, 0.6317, 0.5775, 0.6676, 0.5539, 0.1189, 0.5775, 0.1501, 0.6174, 0.1498, 0.476, 0.6266, 0.355, 0.6011, 0.3346, 0.6008, 0.476, 0.3307, 0.4975, 0.2748, 0.5017, 0.2821, 0.6339, 0.338, 0.5954, 0.2748, 0.5017, 0.2218, 0.5514, 0.2308, 0.7441, 0.2821, 0.6339, 0.4757, 0.5017, 0.4198, 0.4975, 0.4125, 0.5954, 0.4685, 0.6339, 0.5288, 0.5514, 0.4757, 0.5017, 0.4685, 0.6339, 0.5197, 0.7441, 0.4198, 0.4975, 0.3307, 0.4975, 0.338, 0.5954, 0.4125, 0.5954, 0.6005, 0.6174, 0.5288, 0.5514, 0.5197, 0.7441, 0.577, 0.7496, 0.2218, 0.5514, 0.1501, 0.6174, 0.1735, 0.7496, 0.2308, 0.7441, 0.6317, 0.5775, 0.6005, 0.6174, 0.577, 0.7496, 0.6402, 0.6434, 0.1501, 0.6174, 0.1189, 0.5775, 0.1104, 0.6434, 0.1735, 0.7496, 0.6676, 0.5539, 0.6317, 0.5775, 0.6402, 0.6434, 0.6673, 0.6384, 0.1189, 0.5775, 0.08292, 0.5539, 0.08323, 0.6384, 0.1104, 0.6434, 0.6909, 0.5629, 0.6676, 0.5539, 0.6673, 0.6384, 0.6805, 0.6854, 0.05964, 0.5629, 0.02218, 0.5485, 0.06999, 0.6854, 0.08292, 0.5539, 0.05964, 0.5629, 0.06999, 0.6854, 0.08323, 0.6384, 0.2748, 0.5017, 0.3307, 0.4975, 0.3342, 0.4908, 0.2823, 0.4943, 0.2218, 0.5514, 0.2748, 0.5017, 0.2823, 0.4943, 0.2227, 0.5475, 0.4198, 0.4975, 0.4757, 0.5017, 0.4682, 0.4943, 0.4163, 0.4908, 0.4757, 0.5017, 0.5288, 0.5514, 0.5278, 0.5475, 0.4682, 0.4943, 0.3307, 0.4975, 0.4198, 0.4975, 0.4163, 0.4908, 0.3342, 0.4908, 0.5288, 0.5514, 0.6005, 0.6174, 0.5911, 0.5937, 0.5278, 0.5475, 0.1501, 0.6174, 0.2218, 0.5514, 0.2227, 0.5475, 0.1595, 0.5937, 0.6005, 0.6174, 0.6008, 0.476, 0.5925, 0.4794, 0.5911, 0.5937, 0.1495, 0.3346, 0.1498, 0.476, 0.158, 0.4794, 0.1566, 0.3652, 0.2202, 0.3225, 0.1495, 0.3346, 0.1566, 0.3652, 0.2203, 0.3417, 0.6011, 0.3346, 0.5303, 0.3225, 0.5303, 0.3417, 0.5939, 0.3652, 0.4207, 0.3632, 0.3299, 0.3632, 0.3298, 0.3687, 0.4207, 0.3687, 0.5303, 0.3225, 0.4775, 0.362, 0.4775, 0.3676, 0.5303, 0.3417, 0.4775, 0.362, 0.4207, 0.3632, 0.4207, 0.3687, 0.4775, 0.3676, 0.273, 0.362, 0.2202, 0.3225, 0.2203, 0.3417, 0.273, 0.3676, 0.3299, 0.3632, 0.273, 0.362, 0.273, 0.3676, 0.3298, 0.3687, 0.2203, 0.3417, 0.1566, 0.3652, 0.158, 0.4794, 0.5278, 0.5475, 0.5911, 0.5937, 0.5925, 0.4794, 0.4207, 0.3687, 0.3298, 0.3687, 0.3342, 0.4908, 0.4163, 0.4908, 0.5303, 0.3417, 0.4775, 0.3676, 0.4682, 0.4943, 0.5278, 0.5475, 0.4775, 0.3676, 0.4207, 0.3687, 0.4163, 0.4908, 0.4682, 0.4943, 0.273, 0.3676, 0.2203, 0.3417, 0.2227, 0.5475, 0.2823, 0.4943, 0.3298, 0.3687, 0.273, 0.3676, 0.2823, 0.4943, 0.3342, 0.4908, 0.08323, 0.6384, 0.06999, 0.6854, 0.07786, 0.8104, 0.1277, 0.9067, 0.6805, 0.6854, 0.6727, 0.8104, 0.7628, 0.8104, 0.6805, 0.6854, 0.6673, 0.6384, 0.6228, 0.9067, 0.6727, 0.8104, 0.1104, 0.6434, 0.08323, 0.6384, 0.1277, 0.9067, 0.1825, 0.9469, 0.6673, 0.6384, 0.6402, 0.6434, 0.568, 0.9469, 0.6228, 0.9067, 0.1735, 0.7496, 0.1104, 0.6434, 0.1825, 0.9469, 0.1951, 0.9361, 0.6402, 0.6434, 0.577, 0.7496, 0.5554, 0.9361, 0.568, 0.9469, 0.2308, 0.7441, 0.1735, 0.7496, 0.1951, 0.9361, 0.2448, 0.9089, 0.577, 0.7496, 0.5197, 0.7441, 0.5058, 0.9089, 0.5554, 0.9361, 0.4125, 0.5954, 0.338, 0.5954, 0.341, 0.7366, 0.4095, 0.7366, 0.5197, 0.7441, 0.4685, 0.6339, 0.4625, 0.8295, 0.5058, 0.9089, 0.4685, 0.6339, 0.4125, 0.5954, 0.4095, 0.7366, 0.4625, 0.8295, 0.2821, 0.6339, 0.2308, 0.7441, 0.2448, 0.9089, 0.288, 0.8295, 0.338, 0.5954, 0.2821, 0.6339, 0.288, 0.8295, 0.341, 0.7366, 0.288, 0.8295, 0.341, 0.7366, 0.2448, 0.9089, 0.4095, 0.7366, 0.4625, 0.8295, 0.5058, 0.9089, 0.4095, 0.7366, 0.5058, 0.9089, 0.3753, 0.9089, 0.2448, 0.9089, 0.3753, 0.9089, 0.3753, 0.9361, 0.1951, 0.9361, 0.1951, 0.9361, 0.3753, 0.9361, 0.3753, 0.9469, 0.1825, 0.9469, 0.9576, 0.9469, 0.7628, 0.9469, 0.7628, 0.9067, 0.9028, 0.9067, 0.9028, 0.9067, 0.7628, 0.9067, 0.7628, 0.8104, 0.853, 0.8104, 0.7628, 0.5319, 0.7284, 0.5485, 0.6805, 0.6854, 0.7628, 0.5319, 0.6805, 0.6854, 0.8451, 0.6854, 0.7628, 0.3956, 0.7245, 0.3965, 0.7284, 0.5485, 0.7628, 0.5319, 0.7628, 0.3168, 0.717, 0.3084, 0.7245, 0.3965, 0.7628, 0.3956, 0.6606, 0.1059, 0.6724, 0.308, 0.717, 0.3084, 0.7628, 0.1313, 0.865, 0.1059, 0.8811, 0.1003, 0.7628, 0.1313, 0.8811, 0.1003, 0.6445, 0.1003, 0.717, 0.3084, 0.7628, 0.3168, 0.7628, 0.1313, 0.717, 0.3084, 0.7628, 0.1313, 0.6606, 0.1059, 0.717, 0.3084, 0.6724, 0.308, 0.6841, 0.398, 0.7245, 0.3965, 0.7245, 0.3965, 0.6841, 0.398, 0.6909, 0.5629, 0.7284, 0.5485, 0.7284, 0.5485, 0.6909, 0.5629, 0.6805, 0.6854, 0.7973, 0.5485, 0.7628, 0.5319, 0.8451, 0.6854, 0.8011, 0.3965, 0.7628, 0.3956, 0.7628, 0.5319, 0.7973, 0.5485, 0.8086, 0.3084, 0.7628, 0.3168, 0.7628, 0.3956, 0.8011, 0.3965, 0.03354, 0.3084, 0.07815, 0.308, 0.08989, 0.1059, 0.8086, 0.3084, 0.865, 0.1059, 0.7628, 0.1313, 0.5925, 0.4794, 0.5939, 0.3652, 0.5303, 0.3417, 0.5925, 0.4794, 0.5303, 0.3417, 0.5278, 0.5475, 0.158, 0.4794, 0.1595, 0.5937, 0.2227, 0.5475, 0.158, 0.4794, 0.2227, 0.5475, 0.2203, 0.3417, 0.1498, 0.476, 0.1501, 0.6174, 0.1595, 0.5937, 0.158, 0.4794, 0.6008, 0.476, 0.6011, 0.3346, 0.5939, 0.3652, 0.5925, 0.4794, 0.6008, 0.476, 0.6005, 0.6174, 0.6317, 0.5775, 0.6008, 0.476, 0.6317, 0.5775, 0.6266, 0.355, 0.1498, 0.476, 0.1495, 0.3346, 0.1239, 0.355, 0.1498, 0.476, 0.1239, 0.355, 0.1189, 0.5775, 0.7628, 0.9067, 0.6228, 0.9067, 0.6727, 0.8104, 0.7628, 0.8104, 0.7628, 0.9469, 0.568, 0.9469, 0.6228, 0.9067, 0.7628, 0.9067, 0.3753, 0.9361, 0.5554, 0.9361, 0.568, 0.9469, 0.3753, 0.9469, 0.3753, 0.9089, 0.5058, 0.9089, 0.5554, 0.9361, 0.3753, 0.9361, 0.3753, 0.9089, 0.2448, 0.9089, 0.341, 0.7366, 0.3753, 0.9089, 0.341, 0.7366, 0.4095, 0.7366, 0.7628, 0.8104, 0.853, 0.8104, 0.8451, 0.6854, 0.7628, 0.8104, 0.8451, 0.6854, 0.6805, 0.6854])
_ca = me_plane.color_attributes.new('Col', 'BYTE_COLOR', 'CORNER')
_ca.data.foreach_set('color', [1.0, 1.0, 1.0, 1.0, 1.0, 1.0, 1.0, 1.0, 1.0, 1.0, 1.0, 1.0, 1.0, 1.0, 1.0, 1.0, 1.0, 1.0, 1.0, 1.0, 1.0, 1.0, 1.0, 1.0, 1.0, 1.0, 1.0, 1.0, 1.0, 1.0, 1.0, 1.0, 1.0, 1.0, 1.0, 1.0, 1.0, 1.0, 1.0, 1.0, 1.0, 1.0, 1.0, 1.0, 1.0, 1.0, 1.0, 1.0, 1.0, 1.0, 1.0, 1.0, 1.0, 1.0, 1.0, 1.0, 1.0, 1.0, 1.0, 1.0, 1.0, 1.0, 1.0, 1.0, 1.0, 1.0, 1.0, 1.0, 1.0, 1.0, 1.0, 1.0, 1.0, 1.0, 1.0, 1.0, 1.0, 1.0, 1.0, 1.0, 1.0, 1.0, 1.0, 1.0, 1.0, 1.0, 1.0, 1.0, 1.0, 1.0, 1.0, 1.0, 1.0, 1.0, 1.0, 1.0, 1.0, 1.0, 1.0, 1.0, 1.0, 1.0, 1.0, 1.0, 1.0, 1.0, 1.0, 1.0, 1.0, 1.0, 1.0, 1.0, 1.0, 1.0, 1.0, 1.0, 1.0, 1.0, 1.0, 1.0, 1.0, 1.0, 1.0, 1.0, 1.0, 1.0, 1.0, 1.0, 1.0, 1.0, 1.0, 1.0, 1.0, 1.0, 1.0, 1.0, 1.0, 1.0, 1.0, 1.0, 1.0, 1.0, 1.0, 1.0, 1.0, 1.0, 1.0, 1.0, 1.0, 1.0, 1.0, 1.0, 1.0, 1.0, 1.0, 1.0, 1.0, 1.0, 1.0, 1.0, 1.0, 1.0, 1.0, 1.0, 1.0, 1.0, 1.0, 1.0, 1.0, 1.0, 1.0, 1.0, 1.0, 1.0, 1.0, 1.0, 1.0, 1.0, 1.0, 1.0, 1.0, 1.0, 1.0, 1.0, 1.0, 1.0, 1.0, 1.0, 1.0, 1.0, 1.0, 1.0, 1.0, 1.0, 1.0, 1.0, 1.0, 1.0, 1.0, 1.0, 1.0, 1.0, 1.0, 1.0, 1.0, 1.0, 1.0, 1.0, 1.0, 1.0, 1.0, 1.0, 1.0, 1.0, 1.0, 1.0, 1.0, 1.0, 1.0, 1.0, 1.0, 1.0, 1.0, 1.0, 1.0, 1.0, 1.0, 1.0, 1.0, 1.0, 1.0, 1.0, 1.0, 1.0, 1.0, 1.0, 1.0, 1.0, 1.0, 1.0, 1.0, 1.0, 1.0, 1.0, 1.0, 1.0, 1.0, 1.0, 1.0, 1.0, 1.0, 1.0, 1.0, 1.0, 1.0, 1.0, 1.0, 1.0, 1.0, 1.0, 1.0, 1.0, 1.0, 1.0, 1.0, 1.0, 1.0, 1.0, 1.0, 1.0, 1.0, 1.0, 1.0, 1.0, 1.0, 1.0, 1.0, 1.0, 1.0, 1.0, 1.0, 1.0, 1.0, 1.0, 1.0, 1.0, 1.0, 1.0, 1.0, 1.0, 1.0, 1.0, 1.0, 1.0, 1.0, 1.0, 1.0, 1.0, 1.0, 1.0, 1.0, 1.0, 1.0, 1.0, 1.0, 1.0, 1.0, 1.0, 1.0, 1.0, 1.0, 1.0, 1.0, 1.0, 1.0, 1.0, 1.0, 1.0, 1.0, 1.0, 1.0, 1.0, 1.0, 1.0, 1.0, 1.0, 1.0, 1.0, 1.0, 1.0, 1.0, 1.0, 1.0, 1.0, 1.0, 1.0, 1.0, 1.0, 1.0, 1.0, 1.0, 1.0, 1.0, 1.0, 1.0, 1.0, 1.0, 1.0, 1.0, 1.0, 1.0, 1.0, 1.0, 1.0, 1.0, 1.0, 1.0, 1.0, 1.0, 1.0, 1.0, 1.0, 1.0, 1.0, 1.0, 1.0, 1.0, 1.0, 1.0, 1.0, 1.0, 1.0, 1.0, 1.0, 1.0, 1.0, 1.0, 1.0, 1.0, 1.0, 1.0, 1.0, 1.0, 1.0, 1.0, 1.0, 1.0, 1.0, 1.0, 1.0, 1.0, 1.0, 1.0, 1.0, 1.0, 1.0, 1.0, 1.0, 1.0, 1.0, 1.0, 1.0, 1.0, 1.0, 1.0, 1.0, 1.0, 1.0, 1.0, 1.0, 1.0, 1.0, 1.0, 1.0, 1.0, 1.0, 1.0, 1.0, 1.0, 1.0, 1.0, 1.0, 1.0, 1.0, 1.0, 1.0, 1.0, 1.0, 1.0, 1.0, 1.0, 1.0, 1.0, 1.0, 1.0, 1.0, 1.0, 1.0, 1.0, 1.0, 1.0, 1.0, 1.0, 1.0, 1.0, 1.0, 1.0, 1.0, 1.0, 1.0, 1.0, 1.0, 1.0, 1.0, 1.0, 1.0, 1.0, 1.0, 1.0, 1.0, 1.0, 1.0, 1.0, 1.0, 1.0, 1.0, 1.0, 1.0, 1.0, 1.0, 1.0, 1.0, 1.0, 1.0, 1.0, 1.0, 1.0, 1.0, 1.0, 1.0, 1.0, 1.0, 1.0, 1.0, 1.0, 1.0, 1.0, 1.0, 1.0, 1.0, 1.0, 1.0, 1.0, 1.0, 1.0, 1.0, 1.0, 1.0, 1.0, 1.0, 1.0, 1.0, 1.0, 1.0, 1.0, 1.0, 1.0, 1.0, 1.0, 1.0, 1.0, 1.0, 1.0, 1.0, 1.0, 1.0, 1.0, 1.0, 1.0, 1.0, 1.0, 1.0, 1.0, 1.0, 1.0, 1.0, 1.0, 1.0, 1.0, 1.0, 1.0, 1.0, 1.0, 1.0, 1.0, 1.0, 1.0, 1.0, 1.0, 1.0, 1.0, 1.0, 1.0, 1.0, 1.0, 1.0, 1.0, 1.0, 1.0, 1.0, 1.0, 1.0, 1.0, 1.0, 1.0, 1.0, 1.0, 1.0, 1.0, 1.0, 1.0, 1.0, 1.0, 1.0, 1.0, 1.0, 1.0, 1.0, 1.0, 1.0, 1.0, 1.0, 1.0, 1.0, 1.0, 1.0, 1.0, 1.0, 1.0, 1.0, 1.0, 1.0, 1.0, 1.0, 1.0, 1.0, 1.0, 1.0, 1.0, 1.0, 1.0, 1.0, 1.0, 1.0, 1.0, 1.0, 1.0, 1.0, 1.0, 1.0, 1.0, 1.0, 1.0, 1.0, 1.0, 1.0, 1.0, 1.0, 1.0, 1.0, 1.0, 1.0, 1.0, 1.0, 1.0, 1.0, 1.0, 1.0, 1.0, 1.0, 1.0, 1.0, 1.0, 1.0, 1.0, 1.0, 1.0, 1.0, 1.0, 1.0, 1.0, 1.0, 1.0, 1.0, 1.0, 1.0, 1.0, 1.0, 1.0, 1.0, 1.0, 1.0, 1.0, 1.0, 1.0, 1.0, 1.0, 1.0, 1.0, 1.0, 1.0, 1.0, 1.0, 1.0, 1.0, 1.0, 1.0, 1.0, 1.0, 1.0, 1.0, 1.0, 1.0, 1.0, 1.0, 1.0, 1.0, 1.0, 1.0, 1.0, 1.0, 1.0, 1.0, 1.0, 1.0, 1.0, 1.0, 1.0, 1.0, 1.0, 1.0, 1.0, 1.0, 1.0, 1.0, 1.0, 1.0, 1.0, 1.0, 1.0, 1.0, 1.0, 1.0, 1.0, 1.0, 1.0, 1.0, 1.0, 1.0, 1.0, 1.0, 1.0, 1.0, 1.0, 1.0, 1.0, 1.0, 1.0, 1.0, 1.0, 1.0, 1.0, 1.0, 1.0, 1.0, 1.0, 1.0, 1.0, 1.0, 1.0, 1.0, 1.0, 1.0, 1.0, 1.0, 1.0, 1.0, 1.0, 1.0, 1.0, 1.0, 1.0, 1.0, 1.0, 1.0, 1.0, 1.0, 1.0, 1.0, 1.0, 1.0, 1.0, 1.0, 1.0, 1.0, 1.0, 1.0, 1.0, 1.0, 1.0, 1.0, 1.0, 1.0, 1.0, 1.0, 1.0, 1.0, 1.0, 1.0, 1.0, 1.0, 1.0, 1.0, 1.0, 1.0, 1.0, 1.0, 1.0, 1.0, 1.0, 1.0, 1.0, 1.0, 1.0, 1.0, 1.0, 1.0, 1.0, 1.0, 1.0, 1.0, 1.0, 1.0, 1.0, 1.0, 1.0, 1.0, 1.0, 1.0, 1.0, 1.0, 1.0, 1.0, 1.0, 1.0, 1.0, 1.0, 1.0, 1.0, 1.0, 1.0, 1.0, 1.0, 1.0, 1.0, 1.0, 1.0, 1.0, 1.0, 1.0, 1.0, 1.0, 1.0, 1.0, 1.0, 1.0, 1.0, 1.0, 1.0, 1.0, 1.0, 1.0, 1.0, 1.0, 1.0, 1.0, 1.0, 1.0, 1.0, 1.0, 1.0, 1.0, 1.0, 1.0, 1.0, 1.0, 1.0, 1.0, 1.0, 1.0, 1.0, 1.0, 1.0, 1.0, 1.0, 1.0, 1.0, 1.0, 1.0, 1.0, 1.0, 1.0, 1.0, 1.0, 1.0, 1.0, 1.0, 1.0, 1.0, 1.0, 1.0, 1.0, 1.0, 1.0, 1.0, 1.0, 1.0, 1.0, 1.0, 1.0, 1.0, 1.0, 1.0, 1.0, 1.0, 1.0, 1.0, 1.0, 1.0, 1.0, 1.0, 1.0, 1.0, 1.0, 1.0, 1.0, 1.0, 1.0, 1.0, 1.0, 1.0, 1.0, 1.0, 1.0, 1.0, 1.0, 1.0, 1.0, 1.0, 1.0, 1.0, 1.0, 1.0, 1.0, 1.0, 1.0, 1.0, 1.0, 1.0, 1.0, 1.0, 1.0, 1.0, 1.0, 1.0, 1.0, 1.0, 1.0, 1.0, 1.0, 1.0, 1.0, 1.0, 1.0, 1.0, 1.0, 1.0, 1.0, 1.0, 1.0, 1.0, 1.0, 1.0, 1.0, 1.0, 1.0, 1.0, 1.0, 1.0, 1.0, 1.0, 1.0, 1.0, 1.0, 1.0, 1.0, 1.0, 1.0, 1.0, 1.0, 1.0, 1.0, 1.0, 1.0, 1.0, 1.0, 1.0, 1.0, 1.0, 1.0, 1.0, 1.0, 1.0, 1.0, 1.0, 1.0, 1.0, 1.0, 1.0, 1.0, 1.0, 1.0, 1.0, 1.0, 1.0, 1.0, 1.0, 1.0, 1.0, 1.0, 1.0, 1.0, 1.0, 1.0, 1.0, 1.0, 1.0, 1.0, 1.0, 1.0, 1.0, 1.0, 1.0, 1.0, 1.0, 1.0, 1.0, 1.0, 1.0, 1.0, 1.0, 1.0, 1.0, 1.0, 1.0, 1.0, 1.0, 1.0, 1.0, 1.0, 1.0, 1.0, 1.0, 1.0, 1.0, 1.0, 1.0, 1.0, 1.0, 1.0, 1.0, 1.0, 1.0, 1.0, 1.0, 1.0, 1.0, 1.0, 1.0, 1.0, 1.0, 1.0, 1.0, 1.0, 1.0, 1.0, 1.0, 1.0, 1.0, 1.0, 1.0, 1.0, 1.0, 1.0, 1.0, 1.0, 1.0, 1.0, 1.0, 1.0, 1.0, 1.0, 1.0, 1.0, 1.0, 1.0, 1.0, 1.0, 1.0, 1.0, 1.0, 1.0, 1.0, 1.0, 1.0, 1.0, 1.0, 1.0, 1.0, 1.0, 1.0, 1.0, 1.0, 1.0, 1.0, 1.0, 1.0, 1.0, 1.0, 1.0, 1.0, 1.0, 1.0, 1.0, 1.0, 1.0, 1.0, 1.0, 1.0, 1.0, 1.0, 1.0, 1.0, 1.0, 1.0, 1.0, 1.0, 1.0, 1.0, 1.0, 1.0, 1.0, 1.0, 1.0, 1.0, 1.0, 1.0, 1.0, 1.0, 1.0, 1.0, 1.0, 1.0, 1.0, 1.0, 1.0, 1.0, 1.0, 1.0, 1.0, 1.0, 1.0, 1.0, 1.0, 1.0, 1.0, 1.0, 1.0, 1.0, 1.0, 1.0, 1.0, 1.0, 1.0, 1.0, 1.0, 1.0, 1.0, 1.0, 1.0, 1.0, 1.0, 1.0, 1.0, 1.0, 1.0, 1.0, 1.0, 1.0, 1.0, 1.0, 1.0, 1.0, 1.0, 1.0, 1.0, 1.0, 1.0, 1.0, 1.0, 1.0, 1.0, 1.0, 1.0, 1.0, 1.0, 1.0, 1.0, 1.0, 1.0, 1.0, 1.0, 1.0, 1.0, 1.0, 1.0, 1.0, 1.0, 1.0, 1.0, 1.0, 1.0, 1.0, 1.0, 1.0, 1.0, 1.0, 1.0, 1.0, 1.0, 1.0, 1.0, 1.0, 1.0, 1.0, 1.0, 1.0, 1.0, 1.0, 1.0, 1.0, 1.0, 1.0, 1.0, 1.0, 1.0, 1.0, 1.0, 1.0, 1.0, 1.0, 1.0, 1.0, 1.0, 1.0, 1.0, 1.0, 1.0, 1.0, 1.0, 1.0, 1.0, 1.0, 1.0, 1.0, 1.0, 1.0, 1.0, 1.0, 1.0, 1.0, 1.0, 1.0, 1.0, 1.0, 1.0, 1.0, 1.0, 1.0, 1.0, 1.0, 1.0, 1.0, 1.0, 1.0, 1.0, 1.0, 1.0, 1.0, 1.0, 1.0, 1.0, 1.0, 1.0, 1.0, 1.0, 1.0, 1.0, 1.0, 1.0, 1.0, 1.0, 1.0, 1.0, 1.0, 1.0, 1.0, 1.0, 1.0, 1.0, 1.0, 1.0, 1.0, 1.0, 1.0, 1.0, 1.0, 1.0, 1.0, 1.0, 1.0, 1.0, 1.0, 1.0, 1.0, 1.0, 1.0, 1.0, 1.0, 1.0, 1.0, 1.0, 1.0, 1.0, 1.0, 1.0, 1.0, 1.0, 1.0, 1.0, 1.0, 1.0, 1.0, 1.0, 1.0, 1.0, 1.0, 1.0, 1.0, 1.0, 1.0, 1.0, 1.0, 1.0, 1.0, 1.0, 1.0, 1.0, 1.0, 1.0, 1.0, 1.0, 1.0, 1.0, 1.0, 1.0, 1.0, 1.0, 1.0, 1.0, 1.0, 1.0, 1.0, 1.0, 1.0, 1.0, 1.0, 1.0, 1.0, 1.0, 1.0, 1.0, 1.0, 1.0, 1.0, 1.0, 1.0, 1.0, 1.0, 1.0, 1.0, 1.0, 1.0, 1.0, 1.0, 1.0, 1.0, 1.0, 1.0, 1.0, 1.0, 1.0, 1.0, 1.0, 1.0, 1.0, 1.0, 1.0, 1.0, 1.0, 1.0, 1.0, 1.0, 1.0, 1.0, 1.0, 1.0, 1.0, 1.0, 1.0, 1.0, 1.0, 1.0, 1.0, 1.0, 1.0, 1.0, 1.0, 1.0, 1.0, 1.0, 1.0, 1.0, 1.0, 1.0, 1.0, 1.0, 1.0, 1.0, 1.0, 1.0, 1.0, 1.0, 1.0, 1.0, 1.0, 1.0, 1.0, 1.0, 1.0, 1.0, 1.0, 1.0, 1.0, 1.0, 1.0, 1.0, 1.0, 1.0, 1.0, 1.0, 1.0, 1.0, 1.0, 1.0, 1.0, 1.0, 1.0, 1.0, 1.0, 1.0, 1.0, 1.0, 1.0, 1.0, 1.0, 1.0, 1.0, 1.0, 1.0, 1.0, 1.0, 1.0, 1.0, 1.0, 1.0, 1.0, 1.0, 1.0, 1.0, 1.0, 1.0, 1.0, 1.0, 1.0, 1.0, 1.0, 1.0, 1.0, 1.0, 1.0, 1.0, 1.0, 1.0, 1.0, 1.0, 1.0, 1.0, 1.0, 1.0, 1.0, 1.0, 1.0, 1.0, 1.0, 1.0, 1.0, 1.0, 1.0, 1.0, 1.0, 1.0, 1.0, 1.0, 1.0, 1.0, 1.0, 1.0, 1.0, 1.0, 1.0, 1.0, 1.0, 1.0, 1.0, 1.0, 1.0, 1.0, 1.0, 1.0, 1.0, 1.0, 1.0, 1.0, 1.0, 1.0, 1.0, 1.0, 1.0, 1.0, 1.0, 1.0, 1.0, 1.0, 1.0, 1.0, 1.0, 1.0, 1.0, 1.0, 1.0, 1.0, 1.0, 1.0, 1.0, 1.0, 1.0, 1.0, 1.0, 1.0, 1.0, 1.0, 1.0, 1.0, 1.0, 1.0, 1.0, 1.0, 1.0, 1.0, 1.0, 1.0, 1.0, 1.0, 1.0, 1.0, 1.0, 1.0, 1.0, 1.0, 1.0, 1.0, 1.0, 1.0, 1.0, 1.0, 1.0, 1.0, 1.0, 1.0, 1.0, 1.0, 1.0, 1.0, 1.0, 1.0, 1.0, 1.0, 1.0, 1.0, 1.0, 1.0, 1.0, 1.0, 1.0, 1.0, 1.0, 1.0, 1.0, 1.0, 1.0, 1.0, 1.0, 1.0, 1.0, 1.0, 1.0, 1.0, 1.0, 1.0, 1.0, 1.0, 1.0, 1.0, 1.0, 1.0, 1.0, 1.0, 1.0, 1.0, 1.0, 1.0, 1.0, 1.0, 1.0, 1.0, 1.0, 1.0, 1.0, 1.0, 1.0, 1.0, 1.0, 1.0, 1.0, 1.0, 1.0, 1.0, 1.0, 1.0, 1.0, 1.0, 1.0, 1.0, 1.0, 1.0, 1.0, 1.0, 1.0, 1.0, 1.0, 1.0, 1.0, 1.0, 1.0, 1.0, 1.0, 1.0, 1.0, 1.0, 1.0, 1.0, 1.0, 1.0, 1.0, 1.0, 1.0, 1.0, 1.0, 1.0, 1.0, 1.0, 1.0, 1.0, 1.0, 1.0, 1.0, 1.0, 1.0, 1.0, 1.0, 1.0, 1.0, 1.0, 1.0, 1.0, 1.0, 1.0, 1.0, 1.0, 1.0, 1.0, 1.0, 1.0, 1.0, 1.0, 1.0, 1.0, 1.0, 1.0, 1.0, 1.0, 1.0, 1.0, 1.0, 1.0, 1.0, 1.0, 1.0, 1.0, 1.0, 1.0, 1.0, 1.0, 1.0, 1.0, 1.0, 1.0, 1.0, 1.0, 1.0, 1.0, 1.0, 1.0, 1.0, 1.0, 1.0, 1.0, 1.0, 1.0, 1.0, 1.0, 1.0, 1.0, 1.0, 1.0, 1.0, 1.0, 1.0, 1.0, 1.0, 1.0, 1.0, 1.0, 1.0, 1.0, 1.0, 1.0, 1.0, 1.0, 1.0, 1.0, 1.0, 1.0, 1.0, 1.0, 1.0, 1.0, 1.0, 1.0, 1.0, 1.0, 1.0, 1.0, 1.0, 1.0, 1.0, 1.0, 1.0, 1.0, 1.0, 1.0, 1.0, 1.0, 1.0, 1.0, 1.0, 1.0, 1.0, 1.0, 1.0, 1.0, 1.0, 1.0, 1.0, 1.0, 1.0, 1.0, 1.0, 1.0, 1.0, 1.0, 1.0, 1.0, 1.0, 1.0, 1.0, 1.0, 1.0, 1.0, 1.0, 1.0, 1.0, 1.0, 1.0, 1.0, 1.0, 1.0, 1.0, 1.0, 1.0, 1.0, 1.0, 1.0, 1.0, 1.0, 1.0, 1.0, 1.0, 1.0, 1.0, 1.0, 1.0, 1.0, 1.0, 1.0, 1.0, 1.0, 1.0, 1.0, 1.0, 1.0, 1.0, 1.0, 1.0, 1.0, 1.0, 1.0, 1.0, 1.0, 1.0, 1.0, 1.0, 1.0, 1.0, 1.0, 1.0, 1.0, 1.0, 1.0, 1.0, 1.0, 1.0, 1.0, 1.0, 1.0, 1.0, 1.0, 1.0, 1.0, 1.0, 1.0, 1.0, 1.0, 1.0, 1.0, 1.0, 1.0, 1.0, 1.0, 1.0, 1.0, 1.0, 1.0, 1.0, 1.0, 1.0, 1.0, 1.0, 1.0, 1.0, 1.0, 1.0, 1.0, 1.0, 1.0, 1.0, 1.0, 1.0, 1.0, 1.0, 1.0, 1.0, 1.0, 1.0, 1.0, 1.0, 1.0, 1.0, 1.0, 1.0, 1.0, 1.0, 1.0, 1.0, 1.0, 1.0, 1.0, 1.0, 1.0, 1.0, 1.0, 1.0, 1.0, 1.0, 1.0, 1.0, 1.0, 1.0, 1.0, 1.0, 1.0, 1.0, 1.0, 1.0, 1.0, 1.0, 1.0, 1.0, 1.0, 1.0, 1.0, 1.0, 1.0, 1.0, 1.0, 1.0, 1.0, 1.0, 1.0, 1.0, 1.0, 1.0, 1.0, 1.0, 1.0, 1.0, 1.0, 1.0, 1.0, 1.0, 1.0, 1.0, 1.0, 1.0, 1.0, 1.0, 1.0, 1.0, 1.0, 1.0, 1.0, 1.0, 1.0, 1.0, 1.0, 1.0, 1.0, 1.0, 1.0, 1.0, 1.0, 1.0, 1.0, 1.0, 1.0, 1.0, 1.0, 1.0, 1.0, 1.0, 1.0, 1.0, 1.0, 1.0, 1.0, 1.0, 1.0, 1.0, 1.0, 1.0, 1.0, 1.0, 1.0, 1.0, 1.0, 1.0, 1.0, 1.0, 1.0, 1.0, 1.0, 1.0, 1.0, 1.0, 1.0, 1.0, 1.0, 1.0, 1.0, 1.0, 1.0, 1.0, 1.0, 1.0, 1.0, 1.0, 1.0, 1.0, 1.0, 1.0, 1.0, 1.0, 1.0, 1.0, 1.0, 1.0, 1.0, 1.0, 1.0, 1.0, 1.0, 1.0, 1.0, 1.0, 1.0])
me_plane.materials.append(mat_material)
me_plane.use_remesh_preserve_volume = False
me_plane.use_remesh_preserve_attributes = False
me_plane.use_mirror_vertex_groups = False
me_plane.update()

# ---- objects
ob_camera_001 = bpy.data.objects.new('Camera.001', cam_camera_002)
ob_cube_008 = bpy.data.objects.new('Cube.008', me_cube_008)
ob_mesh_003 = bpy.data.objects.new('Mesh.003', me_mesh_003)
ob_mesh_002 = bpy.data.objects.new('Mesh.002', me_mesh_002)
ob_cube_007 = bpy.data.objects.new('Cube.007', me_cube_007)
ob_cube_006 = bpy.data.objects.new('Cube.006', me_cube_006)
ob_cube_005 = bpy.data.objects.new('Cube.005', me_cube_005)
ob_cube_004 = bpy.data.objects.new('Cube.004', me_cube_004)
ob_cube_003 = bpy.data.objects.new('Cube.003', me_cube_003)
ob_cube_002 = bpy.data.objects.new('Cube.002', me_cube_002)
ob_cube_001 = bpy.data.objects.new('Cube.001', me_cube_001)
ob_plane_001 = bpy.data.objects.new('Plane.001', me_plane_002)
ob_mesh_001 = bpy.data.objects.new('Mesh.001', me_mesh_001)
ob_mesh = bpy.data.objects.new('Mesh', me_mesh)
ob_cube = bpy.data.objects.new('Cube', me_cube)
ob_lamp_003 = bpy.data.objects.new('Lamp.003', light_lamp_003)
ob_lamp_002 = bpy.data.objects.new('Lamp.002', light_lamp_002)
ob_lamp_001 = bpy.data.objects.new('Lamp.001', light_lamp_001)
ob_lamp = bpy.data.objects.new('Lamp', light_lamp)
ob_plane = bpy.data.objects.new('Plane', me_plane)
ob_camera = bpy.data.objects.new('Camera', cam_camera)

# ---- transforms, parenting, visibility, modifiers, constraints
ob_camera_001.location = (0.2062, -16.48, -4.944)
ob_camera_001.rotation_euler = (1.571, -0.0, -0.0)
ob_camera_001.lock_rotations_4d = False
ob_camera_001.empty_display_type = 'ARROWS'
ob_camera_001.color = (0.0, 0.0, 0.0, 1.0)
ob_camera_001.lineart.crease_threshold = 0.0
ob_cube_008.location = (2.695, 0.2357, -5.204)
ob_cube_008.rotation_euler = (1.796, 0.09894, 1.593)
ob_cube_008.scale = (1.412, 1.412, 1.412)
ob_cube_008.lock_rotations_4d = False
ob_cube_008.empty_display_type = 'ARROWS'
ob_cube_008.color = (0.0, 0.0, 0.0, 1.0)
ob_cube_008.lineart.crease_threshold = 0.0
ob_mesh_003.location = (1.313, -0.6029, -11.37)
ob_mesh_003.scale = (0.4111, 0.87, 0.4075)
ob_mesh_003.lock_rotations_4d = False
ob_mesh_003.empty_display_type = 'ARROWS'
ob_mesh_003.color = (0.0, 0.0, 0.0, 1.0)
ob_mesh_003.lineart.crease_threshold = 0.0
ob_mesh_002.location = (1.97, -0.1042, -5.835)
ob_mesh_002.scale = (1.0, 1.0, 0.4684)
ob_mesh_002.lock_rotations_4d = False
ob_mesh_002.empty_display_type = 'ARROWS'
ob_mesh_002.color = (0.0, 0.0, 0.0, 1.0)
ob_mesh_002.lineart.crease_threshold = 0.0
ob_cube_007.location = (4.032, -0.7985, -7.648)
ob_cube_007.rotation_euler = (1.571, 1.269e-08, 1.571)
ob_cube_007.lock_rotations_4d = False
ob_cube_007.empty_display_type = 'ARROWS'
ob_cube_007.color = (0.0, 0.0, 0.0, 1.0)
ob_cube_007.lineart.crease_threshold = 0.0
ob_cube_006.location = (1.228, -0.6168, -9.4)
ob_cube_006.rotation_euler = (1.571, -0.1111, 1.571)
ob_cube_006.scale = (1.0, 1.652, 0.5544)
ob_cube_006.lock_rotations_4d = False
ob_cube_006.empty_display_type = 'ARROWS'
ob_cube_006.color = (0.0, 0.0, 0.0, 1.0)
ob_cube_006.lineart.crease_threshold = 0.0
ob_cube_005.location = (1.077, -0.1681, -5.966)
ob_cube_005.rotation_euler = (1.454, 0.1745, 1.55)
ob_cube_005.scale = (1.0, 1.652, 0.4869)
ob_cube_005.lock_rotations_4d = False
ob_cube_005.empty_display_type = 'ARROWS'
ob_cube_005.color = (0.0, 0.0, 0.0, 1.0)
ob_cube_005.lineart.crease_threshold = 0.0
ob_cube_004.location = (0.8019, 0.2433, -4.51)
ob_cube_004.rotation_euler = (1.571, 1.269e-08, 1.571)
ob_cube_004.lock_rotations_4d = False
ob_cube_004.empty_display_type = 'ARROWS'
ob_cube_004.color = (0.0, 0.0, 0.0, 1.0)
ob_cube_004.lineart.crease_threshold = 0.0
ob_cube_003.location = (0.2358, 0.02156, -4.219)
ob_cube_003.rotation_euler = (1.571, 1.269e-08, 1.571)
ob_cube_003.scale = (0.8564, 1.0, 1.0)
ob_cube_003.lock_rotations_4d = False
ob_cube_003.empty_display_type = 'ARROWS'
ob_cube_003.color = (0.0, 0.0, 0.0, 1.0)
ob_cube_003.lineart.crease_threshold = 0.0
ob_cube_002.location = (0.03293, 2.472, -0.8377)
ob_cube_002.rotation_euler = (1.571, 1.269e-08, 1.571)
ob_cube_002.lock_rotations_4d = False
ob_cube_002.empty_display_type = 'ARROWS'
ob_cube_002.color = (0.0, 0.0, 0.0, 1.0)
ob_cube_002.lineart.crease_threshold = 0.0
ob_cube_001.location = (2.754, 0.7278, -0.83)
ob_cube_001.rotation_euler = (1.571, 1.571, 0.0)
ob_cube_001.scale = (1.754, 0.9279, 1.529)
ob_cube_001.lock_rotations_4d = False
ob_cube_001.empty_display_type = 'ARROWS'
ob_cube_001.color = (0.0, 0.0, 0.0, 1.0)
ob_cube_001.lineart.crease_threshold = 0.0
ob_plane_001.location = (2.511, -0.101, -0.7592)
ob_plane_001.rotation_euler = (1.571, 0.08502, -4.419e-16)
ob_plane_001.lock_rotations_4d = False
ob_plane_001.empty_display_type = 'ARROWS'
ob_plane_001.color = (0.0, 0.0, 0.0, 1.0)
ob_plane_001.lineart.crease_threshold = 0.0
ob_mesh_001.location = (1.97, -0.1042, -5.835)
ob_mesh_001.scale = (1.0, 1.0, 0.4684)
ob_mesh_001.lock_rotations_4d = False
ob_mesh_001.empty_display_type = 'ARROWS'
ob_mesh_001.color = (0.0, 0.0, 0.0, 1.0)
ob_mesh_001.lineart.crease_threshold = 0.0
ob_mesh.location = (6.174e-09, 0.2502, -0.1804)
ob_mesh.lock_rotations_4d = False
ob_mesh.empty_display_type = 'ARROWS'
ob_mesh.color = (0.0, 0.0, 0.0, 1.0)
ob_mesh.lineart.crease_threshold = 0.0
ob_cube.location = (0.008596, 1.78, 0.3385)
ob_cube.rotation_euler = (1.571, 0.6468, 1.571)
ob_cube.scale = (1.0, -1.0, 0.5818)
ob_cube.lock_rotations_4d = False
ob_cube.empty_display_type = 'ARROWS'
ob_cube.color = (0.0, 0.0, 0.0, 1.0)
ob_cube.lineart.crease_threshold = 0.0
ob_lamp_003.location = (15.18, -11.64, 1.159)
ob_lamp_003.rotation_euler = (1.637, 0.8731, 0.9271)
ob_lamp_003.lock_rotations_4d = False
ob_lamp_003.empty_display_type = 'ARROWS'
ob_lamp_003.color = (0.0, 0.0, 0.0, 1.0)
ob_lamp_003.lineart.crease_threshold = 0.0
ob_lamp_002.location = (21.72, -2.897, -13.61)
ob_lamp_002.rotation_euler = (2.063, 0.5531, 1.56)
ob_lamp_002.lock_rotations_4d = False
ob_lamp_002.empty_display_type = 'ARROWS'
ob_lamp_002.color = (0.0, 0.0, 0.0, 1.0)
ob_lamp_002.lineart.crease_threshold = 0.0
ob_lamp_001.location = (2.858, 2.072, 9.338)
ob_lamp_001.rotation_euler = (-0.1842, 0.3592, -3.101e-09)
ob_lamp_001.lock_rotations_4d = False
ob_lamp_001.empty_display_type = 'ARROWS'
ob_lamp_001.color = (0.0, 0.0, 0.0, 1.0)
ob_lamp_001.lineart.crease_threshold = 0.0
ob_lamp.location = (18.41, -8.519, -6.813)
ob_lamp.rotation_euler = (1.456, 0.578, 0.8492)
ob_lamp.lock_rotations_4d = False
ob_lamp.empty_display_type = 'ARROWS'
ob_lamp.color = (0.0, 0.0, 0.0, 1.0)
ob_lamp.lineart.crease_threshold = 0.0
ob_plane.location = (-7.617e-08, 0.4102, 1.405)
ob_plane.rotation_euler = (-0.1099, 2.039e-08, -3.142)
ob_plane.lock_rotations_4d = False
ob_plane.empty_display_type = 'ARROWS'
ob_plane.color = (0.0, 0.0, 0.0, 1.0)
ob_plane.lineart.crease_threshold = 0.0
ob_camera.location = (19.13, 0.8428, -4.704)
ob_camera.rotation_euler = (1.563, 0.07368, 1.614)
ob_camera.lock_rotations_4d = False
ob_camera.empty_display_type = 'ARROWS'
ob_camera.color = (0.0, 0.0, 0.0, 1.0)
ob_camera.lineart.crease_threshold = 0.0

# ---- collection membership
col_collection_1.objects.link(ob_camera_001)
col_collection_1.objects.link(ob_cube_008)
col_collection_1.objects.link(ob_mesh_003)
col_collection_1.objects.link(ob_mesh_002)
col_collection_1.objects.link(ob_cube_007)
col_collection_1.objects.link(ob_cube_006)
col_collection_1.objects.link(ob_cube_005)
col_collection_1.objects.link(ob_cube_004)
col_collection_1.objects.link(ob_cube_003)
col_collection_1.objects.link(ob_cube_002)
col_collection_1.objects.link(ob_cube_001)
col_collection_1.objects.link(ob_plane_001)
col_collection_1.objects.link(ob_mesh_001)
col_collection_1.objects.link(ob_mesh)
col_collection_1.objects.link(ob_cube)
col_collection_1.objects.link(ob_lamp_003)
col_collection_1.objects.link(ob_lamp_002)
col_collection_1.objects.link(ob_lamp_001)
col_collection_1.objects.link(ob_lamp)
col_collection_1.objects.link(ob_plane)
col_collection_1.objects.link(ob_camera)

# ---- scene / render settings (as saved in the file)
scene.camera = ob_camera
scene.frame_start = 1; scene.frame_end = 250; scene.frame_set(1)
scene.render.engine = 'BLENDER_EEVEE_NEXT'
scene.render.image_settings.file_format = 'JPEG'
scene.render.image_settings.color_mode = 'RGB'
scene.render.image_settings.compression = 90
scene.render.resolution_x = 342
scene.render.resolution_y = 640
scene.render.pixel_aspect_x = 100.0
scene.render.pixel_aspect_y = 100.0
scene.render.fps = 25
scene.render.dither_intensity = 0.0
scene.render.use_compositing = False
scene.render.use_sequencer = False
scene.render.use_file_extension = False
scene.render.bake_bias = 0.0
scene.render.use_stamp_time = False
scene.render.use_stamp_date = False
scene.render.use_stamp_frame = False
scene.render.use_stamp_camera = False
scene.render.use_stamp_scene = False
scene.render.use_stamp_filename = False
scene.render.use_stamp_render_time = False
scene.render.stamp_font_size = 0
scene.cycles.use_denoising = False
scene.cycles.samples = 10
scene.cycles.sampling_pattern = 'TABULATED_SOBOL'
scene.cycles.light_sampling_threshold = 0.0
scene.cycles.use_adaptive_sampling = False
scene.cycles.use_light_tree = False
scene.cycles.blur_glossy = 0.0
scene.cycles.volume_bounces = 1
scene.cycles.pixel_filter_type = 'GAUSSIAN'
scene.cycles.sample_clamp_indirect = 0.0
scene.view_settings.view_transform = 'Raw'
bpy.context.view_layer.update()
